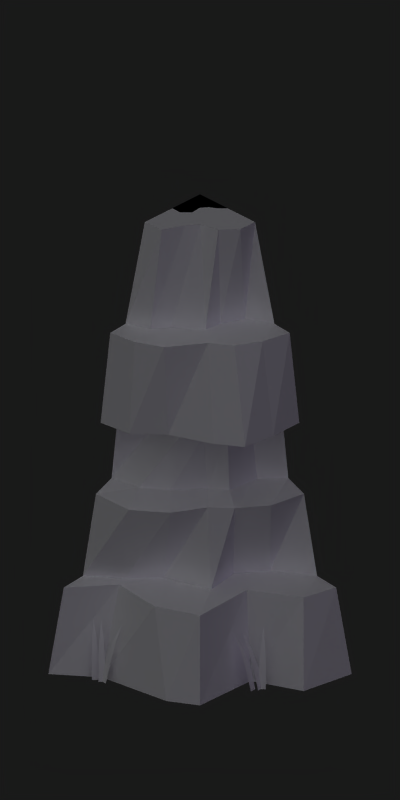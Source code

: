 # Source: grassland_walls_culled.blend  (saved by Blender 2.60.0; exported with 4.5.12 LTS)
import bpy
from mathutils import Matrix  # noqa: F401  (used for matrix-valued properties, if any)

bpy.ops.wm.read_factory_settings(use_empty=True)
scene = bpy.context.scene
scene.name = 'Scene'

# ---- collections
col_collection_1 = bpy.data.collections.new('Collection 1'); scene.collection.children.link(col_collection_1)

# ---- materials (node trees are filled in below, after node groups)
mat_rockface = bpy.data.materials.new('Rockface')
mat_rockface.alpha_threshold = 0.0
mat_rockface.preview_render_type = 'FLAT'
mat_rockface.diffuse_color = (1.0, 1.0, 1.0, 1.0)
mat_rockface.roughness = 0.5
mat_rockface.specular_intensity = 0.0
mat_rockface.line_color = (0.0, 0.0, 0.0, 1.0)
mat_grass = bpy.data.materials.new('Grass')
mat_grass.alpha_threshold = 0.0
mat_grass.preview_render_type = 'FLAT'
mat_grass.diffuse_color = (1.0, 1.0, 1.0, 1.0)
mat_grass.roughness = 0.5
mat_grass.specular_intensity = 0.0
mat_grass.line_color = (0.0, 0.0, 0.0, 1.0)
mat_black = bpy.data.materials.new('Black')
mat_black.alpha_threshold = 0.0
mat_black.diffuse_color = (0.0, 0.0, 0.0, 1.0)
mat_black.specular_color = (0.0, 0.0, 0.0)
mat_black.roughness = 0.5
mat_black.specular_intensity = 0.0
mat_black.line_color = (0.0, 0.0, 0.0, 1.0)
mat_grassnoshadow = bpy.data.materials.new('GrassNoShadow')
mat_grassnoshadow.alpha_threshold = 0.0
mat_grassnoshadow.preview_render_type = 'FLAT'
mat_grassnoshadow.diffuse_color = (1.0, 1.0, 1.0, 1.0)
mat_grassnoshadow.roughness = 0.5
mat_grassnoshadow.specular_intensity = 0.0
mat_grassnoshadow.line_color = (0.0, 0.0, 0.0, 1.0)

# ---- material node trees

# ---- world
world_world = bpy.data.worlds.new('World'); scene.world = world_world
world_world.color = (0.1, 0.1, 0.1)
world_world.use_sun_shadow = False
world_world.sun_shadow_jitter_overblur = 0.0
world_world.cycles.sampling_method = 'MANUAL'
world_world.cycles.sample_map_resolution = 256

# ---- cameras
cam_camera_001 = bpy.data.cameras.new('Camera.001')
cam_camera_001.type = 'ORTHO'
cam_camera_001.passepartout_alpha = 0.2
cam_camera_001.clip_end = 100.0
cam_camera_001.lens = 35.0
cam_camera_001.ortho_scale = 4.1
cam_camera_001.show_passepartout = False
cam_camera_001.show_safe_areas = True
cam_camera_001.dof.focus_distance = 0.0
cam_camera_001.dof.aperture_fstop = 128.0

# ---- lights
light_lamp = bpy.data.lights.new('Lamp', 'SUN')
light_lamp.color = (0.8394, 0.8405, 0.8737)
light_lamp.transmission_factor = 0.0
light_lamp.angle = 2.498
light_lamp.energy = 1.0
light_lamp.shadow_buffer_clip_start = 0.5
light_lamp.shadow_soft_size = 3.0
light_lamp.shadow_cascade_max_distance = 1000.0
light_lamp.cycles.use_multiple_importance_sampling = False
light_lamp_002 = bpy.data.lights.new('Lamp.002', 'SUN')
light_lamp_002.color = (0.2944, 0.07568, 0.6762)
light_lamp_002.transmission_factor = 0.0
light_lamp_002.use_shadow = False
light_lamp_002.angle = 1.571
light_lamp_002.energy = 0.15
light_lamp_002.shadow_buffer_clip_start = 0.5
light_lamp_002.shadow_soft_size = 1.0
light_lamp_002.shadow_cascade_max_distance = 1000.0
light_lamp_002.cycles.use_multiple_importance_sampling = False

# ---- meshes
me_plane_001 = bpy.data.meshes.new('Plane.001')
me_plane_001.from_pydata([(1.0, 1.0, 0.0), (1.0, -1.0, 0.0), (-1.0, -1.0, 0.0), (-1.0, 1.0, 0.0)], [(1, 2), (0, 1), (0, 3), (2, 3)], [])
me_plane_001.materials.append(None)
me_plane_001.use_remesh_preserve_volume = False
me_plane_001.use_remesh_preserve_attributes = False
me_plane_001.use_mirror_vertex_groups = False
me_plane_001.update()
me_plane_043 = bpy.data.meshes.new('Plane.043')
me_plane_043.from_pydata([(1.5, -0.7, 0.0), (-1.5, -0.7, 0.0), (1.5, -0.4756, 0.9335), (1.5, -0.198, 0.9589), (1.5, -0.008692, 1.852), (1.5, 0.218, 1.946), (1.5, 0.2917, 2.525), (1.5, 0.05892, 2.664), (1.5, 0.1985, 3.673), (1.5, 0.4196, 3.69), (1.5, 0.6998, 4.78), (-1.5, -0.4756, 0.9335), (-1.5, -0.198, 0.9589), (-1.5, -0.008692, 1.852), (-1.5, 0.218, 1.946), (-1.5, 0.2917, 2.525), (-1.5, 0.05892, 2.664), (-1.5, 0.1985, 3.673), (-1.5, 0.4196, 3.69), (-1.5, 0.6998, 4.78), (1.006, -0.5749, 0.0), (0.4881, -0.7179, 0.0), (-0.03574, -0.8608, 0.0), (-0.4643, -1.2, 0.0), (-1.018, -1.105, 0.0), (1.0, -0.4398, 0.9335), (0.4813, -0.4382, 0.7897), (-0.04578, -0.5723, 0.9332), (-0.5774, -0.6483, 0.9335), (-1.066, -0.5709, 0.9335), (1.024, -0.1384, 0.9589), (0.4964, -0.2124, 0.9589), (-0.01517, -0.3901, 0.9589), (-0.4798, -0.1844, 0.9589), (-1.01, -0.3552, 0.9589), (1.008, -0.08702, 1.852), (0.5, -0.1223, 1.852), (0.01425, -0.03557, 1.944), (-0.5117, -0.02827, 1.852), (-1.016, -0.07527, 1.852), (0.9961, 0.04572, 1.904), (0.5117, 0.03397, 1.904), (0.1327, 0.4506, 1.814), (-0.4804, 0.5705, 1.946), (-0.9883, 0.3199, 1.946), (1.024, 0.3941, 2.525), (0.5079, 0.3626, 2.525), (0.01576, 0.276, 2.525), (-0.5394, 0.1972, 2.525), (-0.9685, 0.1735, 2.525), (0.9842, -0.138, 2.664), (0.4449, -0.1459, 2.664), (-0.04727, -0.1538, 2.664), (-0.4921, -0.2168, 2.664), (-0.9973, -0.2504, 2.664), (0.9764, 0.0409, 3.673), (0.4449, 0.1276, 3.673), (-0.08666, -0.1088, 3.673), (-0.5551, -0.1088, 3.673), (-1.043, -0.02268, 3.673), (1.008, 0.5299, 3.69), (0.4842, 0.5299, 3.69), (-0.066, 0.3874, 3.875), (-0.5551, 0.3408, 3.69), (-1.008, 0.3014, 3.69), (1.004, 0.5617, 4.745), (0.441, 0.6058, 4.707), (-0.126, 0.7654, 4.719), (-0.6412, 0.8263, 4.711), (-1.071, 0.8889, 4.78), (-1.5, 1.1, 4.78), (1.5, 1.1, 4.78), (-1.024, 1.187, 4.78), (-0.5551, 1.029, 4.78), (-9.516e-09, 1.226, 4.78), (0.4527, 1.313, 4.78), (1.0, 1.187, 4.78), (1.0, 1.498, 4.78), (0.4527, 1.498, 4.78), (6.606e-08, 1.498, 4.78), (-0.5551, 1.498, 4.78), (-1.024, 1.498, 4.78), (1.5, 1.498, 4.78), (-1.5, 1.498, 4.78), (1.5, 1.498, 0.0), (1.5, 1.498, 0.9335), (-1.5, 1.498, 0.0), (-1.5, 1.498, 0.9335), (-1.5, 1.498, 3.69), (-1.5, 1.498, 3.673), (-1.5, 1.498, 2.664), (-1.5, 1.498, 2.525), (-1.5, 1.498, 1.946), (-1.5, 1.498, 1.852), (-1.5, 1.498, 0.9589), (1.5, 1.498, 3.69), (1.5, 1.498, 3.673), (1.5, 1.498, 2.664), (1.5, 1.498, 2.525), (1.5, 1.498, 1.946), (1.5, 1.498, 1.852), (1.5, 1.498, 0.9589)], [], [(20, 0, 2, 25), (25, 26, 21, 20), (26, 27, 22, 21), (27, 28, 23, 22), (28, 29, 24, 23), (29, 11, 1, 24), (3, 30, 25, 2), (30, 31, 26, 25), (31, 32, 27, 26), (32, 33, 28, 27), (33, 34, 29, 28), (34, 12, 11, 29), (4, 35, 30, 3), (35, 36, 31, 30), (36, 37, 32, 31), (37, 38, 33, 32), (38, 39, 34, 33), (39, 13, 12, 34), (5, 40, 35, 4), (40, 41, 36, 35), (41, 42, 37, 36), (42, 43, 38, 37), (43, 44, 39, 38), (44, 14, 13, 39), (6, 45, 40, 5), (45, 46, 41, 40), (46, 47, 42, 41), (47, 48, 43, 42), (48, 49, 44, 43), (49, 15, 14, 44), (7, 50, 45, 6), (50, 51, 46, 45), (51, 52, 47, 46), (52, 53, 48, 47), (53, 54, 49, 48), (54, 16, 15, 49), (8, 55, 50, 7), (55, 56, 51, 50), (56, 57, 52, 51), (57, 58, 53, 52), (58, 59, 54, 53), (59, 17, 16, 54), (9, 60, 55, 8), (60, 61, 56, 55), (61, 62, 57, 56), (62, 63, 58, 57), (63, 64, 59, 58), (64, 18, 17, 59), (10, 65, 60, 9), (65, 66, 61, 60), (66, 67, 62, 61), (67, 68, 63, 62), (68, 69, 64, 63), (69, 19, 18, 64), (69, 72, 70, 19), (68, 73, 72, 69), (67, 74, 73, 68), (66, 75, 74, 67), (65, 76, 75, 66), (10, 71, 76, 65), (76, 71, 82, 77), (75, 76, 77, 78), (74, 75, 78, 79), (73, 74, 79, 80), (72, 73, 80, 81), (70, 72, 81, 83), (71, 10, 82), (19, 70, 83), (2, 0, 84, 85), (1, 11, 87, 86), (18, 19, 83, 88), (17, 18, 88, 89), (16, 17, 89, 90), (15, 16, 90, 91), (14, 15, 91, 92), (13, 14, 92, 93), (12, 13, 93, 94), (11, 12, 94, 87), (10, 9, 95, 82), (9, 8, 96, 95), (8, 7, 97, 96), (7, 6, 98, 97), (6, 5, 99, 98), (5, 4, 100, 99), (4, 3, 101, 100), (3, 2, 85, 101), (96, 89, 90), (97, 96, 90), (97, 90, 91), (98, 97, 91), (98, 91, 92), (99, 98, 92), (99, 92, 93), (100, 99, 93), (100, 93, 94), (101, 100, 94), (101, 94, 87), (85, 101, 87), (85, 87, 86), (84, 85, 86), (81, 83, 88), (81, 88, 80), (96, 79, 89), (77, 78, 95), (77, 95, 82), (80, 88, 89), (80, 89, 79), (78, 79, 96), (78, 96, 95)])
me_plane_043.polygons.foreach_set('material_index', [0, 0, 0, 0, 0, 0, 0, 0, 0, 0, 0, 0, 0, 0, 0, 0, 0, 0, 0, 0, 0, 0, 0, 0, 0, 0, 0, 0, 0, 0, 0, 0, 0, 0, 0, 0, 0, 0, 0, 0, 0, 0, 0, 0, 0, 0, 0, 0, 0, 0, 0, 0, 0, 0, 0, 0, 0, 0, 0, 0, 2, 2, 2, 2, 2, 2, 2, 2, 2, 2, 2, 2, 2, 2, 2, 2, 2, 2, 2, 2, 2, 2, 2, 2, 2, 2, 2, 2, 2, 2, 2, 2, 2, 2, 2, 2, 2, 2, 2, 2, 2, 2, 2, 2, 2, 2, 2, 2, 2])
_uv = me_plane_043.uv_layers.new(name='UVTex')
_uv.uv.foreach_set('vector', [0.6794, 0.08828, 0.796, 0.09107, 0.7755, 0.236, 0.663, 0.2297, 0.663, 0.2297, 0.5412, 0.2098, 0.5598, 0.07547, 0.6794, 0.08828, 0.5412, 0.2098, 0.4048, 0.2054, 0.4373, 0.05814, 0.5598, 0.07547, 0.4048, 0.2054, 0.2858, 0.191, 0.3165, 0.02698, 0.4373, 0.05814, 0.2858, 0.191, 0.1723, 0.2022, 0.1832, 0.03346, 0.3165, 0.02698, 0.1723, 0.2022, 0.06825, 0.2126, 0.04282, 0.06389, 0.1832, 0.03346, 0.7648, 0.2779, 0.6583, 0.2736, 0.663, 0.2297, 0.7755, 0.236, 0.6583, 0.2736, 0.543, 0.254, 0.5412, 0.2098, 0.663, 0.2297, 0.543, 0.254, 0.4129, 0.2336, 0.4048, 0.2054, 0.5412, 0.2098, 0.4129, 0.2336, 0.3054, 0.2552, 0.2858, 0.191, 0.4048, 0.2054, 0.3054, 0.2552, 0.1841, 0.2378, 0.1723, 0.2022, 0.2858, 0.191, 0.1841, 0.2378, 0.06293, 0.2543, 0.06825, 0.2126, 0.1723, 0.2022, 0.735, 0.415, 0.6233, 0.4001, 0.6583, 0.2736, 0.7648, 0.2779, 0.6233, 0.4001, 0.5105, 0.3868, 0.543, 0.254, 0.6583, 0.2736, 0.5105, 0.3868, 0.4051, 0.3868, 0.4129, 0.2336, 0.543, 0.254, 0.4051, 0.3868, 0.3056, 0.3784, 0.3054, 0.2552, 0.4129, 0.2336, 0.3056, 0.3784, 0.1955, 0.3798, 0.1841, 0.2378, 0.3054, 0.2552, 0.1955, 0.3798, 0.08826, 0.394, 0.06293, 0.2543, 0.1841, 0.2378, 0.7319, 0.4525, 0.6181, 0.4205, 0.6233, 0.4001, 0.735, 0.415, 0.6181, 0.4205, 0.507, 0.4119, 0.5105, 0.3868, 0.6233, 0.4001, 0.507, 0.4119, 0.41, 0.4425, 0.4051, 0.3868, 0.5105, 0.3868, 0.41, 0.4425, 0.3179, 0.4479, 0.3056, 0.3784, 0.4051, 0.3868, 0.3179, 0.4479, 0.2115, 0.4379, 0.1955, 0.3798, 0.3056, 0.3784, 0.2115, 0.4379, 0.09319, 0.4315, 0.08826, 0.394, 0.1955, 0.3798, 0.7009, 0.5406, 0.6016, 0.5209, 0.6181, 0.4205, 0.7319, 0.4525, 0.6016, 0.5209, 0.497, 0.5134, 0.507, 0.4119, 0.6181, 0.4205, 0.497, 0.5134, 0.3977, 0.5219, 0.41, 0.4425, 0.507, 0.4119, 0.3977, 0.5219, 0.2917, 0.5243, 0.3179, 0.4479, 0.41, 0.4425, 0.2917, 0.5243, 0.2074, 0.523, 0.2115, 0.4379, 0.3179, 0.4479, 0.2074, 0.523, 0.08682, 0.5197, 0.09319, 0.4315, 0.2115, 0.4379, 0.6919, 0.5823, 0.5755, 0.5871, 0.6016, 0.5209, 0.7009, 0.5406, 0.5755, 0.5871, 0.4738, 0.5828, 0.497, 0.5134, 0.6016, 0.5209, 0.4738, 0.5828, 0.3784, 0.5779, 0.3977, 0.5219, 0.497, 0.5134, 0.3784, 0.5779, 0.295, 0.5775, 0.2917, 0.5243, 0.3977, 0.5219, 0.295, 0.5775, 0.2094, 0.5786, 0.2074, 0.523, 0.2917, 0.5243, 0.2094, 0.5786, 0.09545, 0.56, 0.08682, 0.5197, 0.2074, 0.523, 0.6756, 0.7282, 0.5693, 0.7107, 0.5755, 0.5871, 0.6919, 0.5823, 0.5693, 0.7107, 0.4668, 0.7176, 0.4738, 0.5828, 0.5755, 0.5871, 0.4668, 0.7176, 0.3577, 0.7003, 0.3784, 0.5779, 0.4738, 0.5828, 0.3577, 0.7003, 0.2734, 0.6947, 0.295, 0.5775, 0.3784, 0.5779, 0.2734, 0.6947, 0.1809, 0.6951, 0.2094, 0.5786, 0.295, 0.5775, 0.1809, 0.6951, 0.08032, 0.7032, 0.09545, 0.56, 0.2094, 0.5786, 0.6725, 0.7595, 0.5731, 0.768, 0.5693, 0.7107, 0.6756, 0.7282, 0.5731, 0.768, 0.4815, 0.7676, 0.4668, 0.7176, 0.5693, 0.7107, 0.4815, 0.7676, 0.3644, 0.771, 0.3577, 0.7003, 0.4668, 0.7176, 0.3644, 0.771, 0.2629, 0.7497, 0.2734, 0.6947, 0.3577, 0.7003, 0.2629, 0.7497, 0.1736, 0.7375, 0.1809, 0.6951, 0.2734, 0.6947, 0.1736, 0.7375, 0.06691, 0.7327, 0.08032, 0.7032, 0.1809, 0.6951, 0.6713, 0.9112, 0.5725, 0.8957, 0.5731, 0.768, 0.6725, 0.7595, 0.5725, 0.8957, 0.4617, 0.8932, 0.4815, 0.7676, 0.5731, 0.768, 0.4617, 0.8932, 0.3419, 0.9033, 0.3644, 0.771, 0.4815, 0.7676, 0.3419, 0.9033, 0.231, 0.9044, 0.2629, 0.7497, 0.3644, 0.771, 0.231, 0.9044, 0.1369, 0.9127, 0.1736, 0.7375, 0.2629, 0.7497, 0.1369, 0.9127, 0.04282, 0.8917, 0.06691, 0.7327, 0.1736, 0.7375, 0.1369, 0.9127, 0.1477, 0.954, 0.04896, 0.9455, 0.04282, 0.8917, 0.231, 0.9044, 0.2464, 0.9351, 0.1477, 0.954, 0.1369, 0.9127, 0.3419, 0.9033, 0.3571, 0.9697, 0.2464, 0.9351, 0.231, 0.9044, 0.4617, 0.8932, 0.4492, 0.9886, 0.3571, 0.9697, 0.3419, 0.9033, 0.5725, 0.8957, 0.5659, 0.978, 0.4492, 0.9886, 0.4617, 0.8932, 0.6713, 0.9112, 0.6706, 0.9666, 0.5659, 0.978, 0.5725, 0.8957, 0.0, 0.0, 1.0, 0.0, 1.0, 1.0, 0.0, 1.0, 0.0, 0.0, 1.0, 0.0, 1.0, 1.0, 0.0, 1.0, 0.0, 0.0, 1.0, 0.0, 1.0, 1.0, 0.0, 1.0, 0.0, 0.0, 1.0, 0.0, 1.0, 1.0, 0.0, 1.0, 0.0, 0.0, 1.0, 0.0, 1.0, 1.0, 0.0, 1.0, 0.0, 0.0, 1.0, 0.0, 1.0, 1.0, 0.0, 1.0, 0.0, 0.0, 1.0, 0.0, 1.0, 1.0, 0.0, 0.0, 1.0, 0.0, 1.0, 1.0, 0.0, 0.0, 1.0, 0.0, 1.0, 1.0, 0.0, 1.0, 0.0, 0.0, 1.0, 0.0, 1.0, 1.0, 0.0, 1.0, 0.0, 0.0, 1.0, 0.0, 1.0, 1.0, 0.0, 1.0, 0.0, 0.0, 1.0, 0.0, 1.0, 1.0, 0.0, 1.0, 0.0, 0.0, 1.0, 0.0, 1.0, 1.0, 0.0, 1.0, 0.0, 0.0, 1.0, 0.0, 1.0, 1.0, 0.0, 1.0, 0.0, 0.0, 1.0, 0.0, 1.0, 1.0, 0.0, 1.0, 0.0, 0.0, 1.0, 0.0, 1.0, 1.0, 0.0, 1.0, 0.0, 0.0, 1.0, 0.0, 1.0, 1.0, 0.0, 1.0, 0.0, 0.0, 1.0, 0.0, 1.0, 1.0, 0.0, 1.0, 0.0, 0.0, 1.0, 0.0, 1.0, 1.0, 0.0, 1.0, 0.0, 0.0, 1.0, 0.0, 1.0, 1.0, 0.0, 1.0, 0.0, 0.0, 1.0, 0.0, 1.0, 1.0, 0.0, 1.0, 0.0, 0.0, 1.0, 0.0, 1.0, 1.0, 0.0, 1.0, 0.0, 0.0, 1.0, 0.0, 1.0, 1.0, 0.0, 1.0, 0.0, 0.0, 1.0, 0.0, 1.0, 1.0, 0.0, 1.0, 0.0, 0.0, 1.0, 0.0, 1.0, 1.0, 0.0, 1.0, 0.0, 0.0, 1.0, 0.0, 1.0, 1.0, 0.0, 1.0, 0.0, 0.0, 1.0, 0.0, 1.0, 1.0, 0.0, 0.0, 1.0, 0.0, 1.0, 1.0, 0.0, 0.0, 1.0, 0.0, 1.0, 1.0, 0.0, 0.0, 1.0, 0.0, 1.0, 1.0, 0.0, 0.0, 1.0, 0.0, 1.0, 1.0, 0.0, 0.0, 1.0, 0.0, 1.0, 1.0, 0.0, 0.0, 1.0, 0.0, 1.0, 1.0, 0.0, 0.0, 1.0, 0.0, 1.0, 1.0, 0.0, 0.0, 1.0, 0.0, 1.0, 1.0, 0.0, 0.0, 1.0, 0.0, 1.0, 1.0, 0.0, 0.0, 1.0, 0.0, 1.0, 1.0, 0.0, 0.0, 1.0, 0.0, 1.0, 1.0, 0.0, 0.0, 1.0, 0.0, 1.0, 1.0, 0.0, 0.0, 1.0, 0.0, 1.0, 1.0, 1.0, 0.0, 1.0, 1.0, 1.0, 1.0, 1.0, 0.0, 1.0, 1.0, 1.0, 0.0, 0.0, 0.0, 1.0, 0.0, 1.0, 1.0, 1.0, 0.0, 1.0, 0.0, 0.0, 0.0, 1.0, 0.0, 0.0, 0.0, 1.0, 0.0, 1.0, 0.0, 1.0, 1.0, 1.0, 1.0, 1.0, 0.0, 1.0, 1.0, 1.0, 0.0, 1.0, 0.0, 1.0, 0.0, 0.0, 0.0, 1.0, 0.0, 0.0, 0.0, 1.0, 0.0])
me_plane_043.materials.append(mat_rockface)
me_plane_043.materials.append(mat_grass)
me_plane_043.materials.append(mat_black)
me_plane_043.use_remesh_preserve_volume = False
me_plane_043.use_remesh_preserve_attributes = False
me_plane_043.use_mirror_vertex_groups = False
me_plane_043.update()
me_grassmesh = bpy.data.meshes.new('GrassMesh')
me_grassmesh.from_pydata([(0.01802, 0.01871, 0.06318), (0.003613, 0.008715, 1.118e-07), (-0.007787, 0.02515, 1.192e-07), (0.006616, 0.03514, 0.06318), (0.03654, 0.03643, 0.1195), (0.0297, 0.04629, 0.1195), (0.05953, 0.05968, 0.1662), (0.06948, -0.03211, 0.1662), (0.0404, -0.01717, 0.1195), (0.03697, -0.02867, 0.1195), (0.01728, -0.006095, 0.06318), (0.0004866, -0.001082, 1.192e-07), (-0.005233, -0.02025, 1.118e-07), (0.01157, -0.02526, 0.06318), (0.0182, -0.004197, 0.06318), (0.003274, -0.01339, 1.118e-07), (-0.007214, 0.003639, 1.192e-07), (0.007712, 0.01283, 0.06318), (0.03766, 0.01249, 0.1195), (0.03137, 0.0227, 0.1195), (0.06188, 0.03445, 0.1662)], [], [(0, 3, 2, 1), (3, 0, 4, 5), (5, 4, 6), (8, 9, 7), (10, 13, 9, 8), (11, 12, 13, 10), (16, 15, 14, 17), (17, 14, 18, 19), (19, 18, 20)])
me_grassmesh.polygons.foreach_set('use_smooth', [True] * 9)
_uv = me_grassmesh.uv_layers.new(name='UVTex')
_uv.uv.foreach_set('vector', [0.1085, 0.3558, 0.0, 0.3558, 3.079e-08, 7.818e-09, 0.1085, 0.0, 0.0, 0.3558, 0.1085, 0.3558, 0.08682, 0.6911, 0.0217, 0.6911, 0.0217, 0.6911, 0.08682, 0.6911, 0.05426, 0.9984, 0.4483, 0.6635, 0.5109, 0.6635, 0.4796, 0.9585, 0.4275, 0.3416, 0.5317, 0.3416, 0.5109, 0.6635, 0.4483, 0.6635, 0.4275, 5.26e-08, 0.5317, 0.0, 0.5317, 0.3416, 0.4275, 0.3416, 0.2157, 5.131e-09, 0.3224, 0.0, 0.3224, 0.3497, 0.2157, 0.3497, 0.2157, 0.3497, 0.3224, 0.3497, 0.3011, 0.6793, 0.2371, 0.6793, 0.2371, 0.6793, 0.3011, 0.6793, 0.2691, 0.9813])
me_grassmesh.materials.append(mat_grassnoshadow)
me_grassmesh.use_remesh_preserve_volume = False
me_grassmesh.use_remesh_preserve_attributes = False
me_grassmesh.use_mirror_vertex_groups = False
me_grassmesh.update()
me_plane_029 = bpy.data.meshes.new('Plane.029')
me_plane_029.from_pydata([(0.7, 1.5, 0.0), (-1.5, -0.7, 0.0), (0.4756, 1.5, 0.9335), (0.198, 1.5, 0.9589), (0.008699, 1.5, 1.852), (-0.218, 1.5, 1.946), (-0.2917, 1.5, 2.525), (-0.05892, 1.5, 2.664), (-0.1984, 1.5, 3.673), (-0.4196, 1.5, 3.69), (-0.6998, 1.5, 4.78), (-1.5, -0.4756, 0.9335), (-1.5, -0.198, 0.9589), (-1.5, -0.008693, 1.852), (-1.5, 0.218, 1.946), (-1.5, 0.2917, 2.525), (-1.5, 0.05892, 2.664), (-1.5, 0.1984, 3.673), (-1.5, 0.4196, 3.69), (-1.5, 0.6998, 4.78), (-1.1, 1.5, 4.78), (-1.5, 1.5, 4.78), (-1.5, 1.5, 3.69), (-1.5, 1.5, 3.673), (-1.5, 1.5, 2.664), (-1.5, 1.5, 2.525), (-1.5, 1.5, 1.946), (-1.5, 1.5, 1.852), (-1.5, 1.5, 0.9589), (-1.5, 1.5, 0.9335), (-1.5, 1.5, 0.0), (-1.5, 1.5, 4.78), (0.2053, -0.4204, 0.0), (-0.04693, 0.00952, 0.9335), (-0.36, 0.4732, 0.9589), (-0.3934, 0.3996, 1.852), (-0.7984, 0.777, 1.946), (-0.8902, 0.7557, 2.525), (-0.3832, 0.4718, 2.664), (-0.4849, 0.5277, 3.673), (-0.7727, 0.8033, 3.69), (-0.9984, 1.026, 4.78), (0.4852, 0.9815, 0.0), (0.4362, 0.3659, 0.0), (-0.9815, -0.4852, 0.0), (-0.332, -0.5604, 0.0), (0.2827, 1.034, 0.9335), (0.3077, 0.4433, 0.9335), (-1.034, -0.2827, 0.9335), (-0.4003, -0.2862, 0.9335), (0.03222, 1.1, 0.9589), (-0.04864, 0.651, 0.9589), (-1.1, -0.03221, 0.9589), (-0.6778, 0.05188, 0.9589), (-0.1386, 1.144, 1.852), (-0.1177, 0.7124, 1.852), (-1.144, 0.1386, 1.852), (-0.6757, 0.1697, 1.852), (-0.4196, 1.231, 1.946), (-0.6365, 1.052, 1.946), (-1.198, 0.3432, 1.946), (-0.9446, 0.502, 1.946), (-0.3699, 1.188, 2.525), (-0.705, 1.053, 2.525), (-1.206, 0.3118, 2.525), (-0.8907, 0.4329, 2.525), (-0.1996, 1.16, 2.664), (-0.2914, 0.8604, 2.664), (-1.118, 0.1048, 2.664), (-0.8512, 0.3739, 2.664), (-0.2674, 1.184, 3.673), (-0.2355, 0.8314, 3.673), (-1.111, 0.2369, 3.673), (-0.9598, 0.526, 3.673), (-0.5251, 1.245, 3.69), (-0.5633, 0.9907, 3.69), (-1.282, 0.5893, 3.69), (-1.055, 0.7192, 3.69), (-0.6067, 1.278, 4.78), (-0.7521, 1.092, 4.78), (-1.247, 0.6771, 4.78), (-0.9852, 0.7674, 4.78), (-1.5, 1.1, 4.78), (-1.297, 1.297, 4.78), (-1.39, 1.084, 4.78), (-1.311, 1.178, 4.78), (-1.117, 1.299, 4.78), (-1.056, 1.393, 4.78)], [], [(1, 11, 29, 30), (18, 19, 21, 22), (17, 18, 22, 23), (16, 17, 23, 24), (15, 16, 24, 25), (14, 15, 25, 26), (13, 14, 26, 27), (12, 13, 27, 28), (11, 12, 28, 29), (2, 0, 30, 29), (10, 9, 22, 21), (9, 8, 23, 22), (8, 7, 24, 23), (7, 6, 25, 24), (6, 5, 26, 25), (5, 4, 27, 26), (4, 3, 28, 27), (3, 2, 29, 28), (32, 43, 47, 33), (43, 42, 46, 47), (42, 0, 2, 46), (33, 49, 45, 32), (49, 48, 44, 45), (48, 11, 1, 44), (3, 50, 46, 2), (50, 51, 47, 46), (51, 34, 33, 47), (34, 53, 49, 33), (53, 52, 48, 49), (52, 12, 11, 48), (4, 54, 50, 3), (54, 55, 51, 50), (55, 35, 34, 51), (35, 57, 53, 34), (57, 56, 52, 53), (56, 13, 12, 52), (5, 58, 54, 4), (58, 59, 55, 54), (59, 36, 35, 55), (36, 61, 57, 35), (61, 60, 56, 57), (60, 14, 13, 56), (6, 62, 58, 5), (62, 63, 59, 58), (63, 37, 36, 59), (37, 65, 61, 36), (65, 64, 60, 61), (64, 15, 14, 60), (7, 66, 62, 6), (66, 67, 63, 62), (67, 38, 37, 63), (38, 69, 65, 37), (69, 68, 64, 65), (68, 16, 15, 64), (8, 70, 66, 7), (70, 71, 67, 66), (71, 39, 38, 67), (39, 73, 69, 38), (73, 72, 68, 69), (72, 17, 16, 68), (9, 74, 70, 8), (74, 75, 71, 70), (75, 40, 39, 71), (40, 77, 73, 39), (77, 76, 72, 73), (76, 18, 17, 72), (10, 78, 74, 9), (78, 79, 75, 74), (79, 41, 40, 75), (41, 81, 77, 40), (81, 80, 76, 77), (80, 19, 18, 76), (84, 31, 82), (80, 84, 82, 19), (85, 31, 84), (81, 85, 84, 80), (83, 31, 85), (41, 83, 85, 81), (86, 31, 83), (79, 86, 83, 41), (87, 31, 86), (78, 87, 86, 79), (20, 31, 87), (10, 20, 87, 78)])
me_plane_029.polygons.foreach_set('material_index', [2, 2, 2, 2, 2, 2, 2, 2, 2, 2, 2, 2, 2, 2, 2, 2, 2, 2, 0, 0, 0, 0, 0, 0, 0, 0, 0, 0, 0, 0, 0, 0, 0, 0, 0, 0, 0, 0, 0, 0, 0, 0, 0, 0, 0, 0, 0, 0, 0, 0, 0, 0, 0, 0, 0, 0, 0, 0, 0, 0, 0, 0, 0, 0, 0, 0, 0, 0, 0, 0, 0, 0, 2, 0, 2, 0, 2, 0, 2, 0, 2, 0, 2, 0])
_uv = me_plane_029.uv_layers.new(name='UVTex')
_uv.uv.foreach_set('vector', [0.209, 0.2092, 0.09587, 0.2208, 0.04312, 0.07416, 0.1692, 0.06056, 0.3568, 0.9165, 0.3134, 0.9234, 0.2531, 0.7437, 0.3119, 0.7385, 0.3119, 0.7385, 0.2531, 0.7437, 0.2296, 0.7146, 0.3004, 0.7091, 0.3004, 0.7091, 0.2296, 0.7146, 0.1976, 0.5636, 0.2779, 0.5597, 0.2779, 0.5597, 0.1976, 0.5636, 0.213, 0.5231, 0.2823, 0.5201, 0.2823, 0.5201, 0.213, 0.5231, 0.1969, 0.4317, 0.2716, 0.4265, 0.2716, 0.4265, 0.1969, 0.4317, 0.1719, 0.3976, 0.259, 0.3907, 0.259, 0.3907, 0.1719, 0.3976, 0.1283, 0.2583, 0.2257, 0.2484, 0.2257, 0.2484, 0.1283, 0.2583, 0.09587, 0.2208, 0.209, 0.2092, 0.6895, 0.05838, 0.8161, 0.07103, 0.7656, 0.2184, 0.652, 0.2075, 0.5579, 0.9226, 0.5143, 0.9159, 0.5562, 0.7377, 0.6151, 0.7424, 0.6151, 0.7424, 0.5562, 0.7377, 0.5672, 0.7081, 0.6382, 0.7131, 0.6382, 0.7131, 0.5672, 0.7081, 0.5869, 0.5587, 0.6674, 0.562, 0.6674, 0.562, 0.5869, 0.5587, 0.5822, 0.5189, 0.6515, 0.5216, 0.6515, 0.5216, 0.5822, 0.5189, 0.5923, 0.4257, 0.667, 0.4305, 0.667, 0.4305, 0.5923, 0.4257, 0.6044, 0.3897, 0.6917, 0.3962, 0.6917, 0.3962, 0.6044, 0.3897, 0.6359, 0.2471, 0.7337, 0.2562, 0.7337, 0.2562, 0.6359, 0.2471, 0.652, 0.2075, 0.7656, 0.2184, 0.4288, 0.03455, 0.5628, 0.04557, 0.5387, 0.1965, 0.43, 0.1799, 0.5628, 0.04557, 0.6895, 0.05838, 0.652, 0.2075, 0.5387, 0.1965, 0.6895, 0.05838, 0.8161, 0.07103, 0.7656, 0.2184, 0.652, 0.2075, 0.43, 0.1799, 0.3216, 0.1973, 0.2953, 0.04674, 0.4288, 0.03455, 0.3216, 0.1973, 0.209, 0.2092, 0.1692, 0.06056, 0.2953, 0.04674, 0.209, 0.2092, 0.09587, 0.2208, 0.04312, 0.07416, 0.1692, 0.06056, 0.7337, 0.2562, 0.6359, 0.2471, 0.652, 0.2075, 0.7656, 0.2184, 0.6359, 0.2471, 0.5371, 0.2372, 0.5387, 0.1965, 0.652, 0.2075, 0.5371, 0.2372, 0.4304, 0.2251, 0.43, 0.1799, 0.5387, 0.1965, 0.4304, 0.2251, 0.324, 0.238, 0.3216, 0.1973, 0.43, 0.1799, 0.324, 0.238, 0.2257, 0.2484, 0.209, 0.2092, 0.3216, 0.1973, 0.2257, 0.2484, 0.1283, 0.2583, 0.09587, 0.2208, 0.209, 0.2092, 0.6917, 0.3962, 0.6044, 0.3897, 0.6359, 0.2471, 0.7337, 0.2562, 0.6044, 0.3897, 0.5158, 0.3828, 0.5371, 0.2372, 0.6359, 0.2471, 0.5158, 0.3828, 0.4314, 0.3713, 0.4304, 0.2251, 0.5371, 0.2372, 0.4314, 0.3713, 0.3471, 0.3833, 0.324, 0.238, 0.4304, 0.2251, 0.3471, 0.3833, 0.259, 0.3907, 0.2257, 0.2484, 0.324, 0.238, 0.259, 0.3907, 0.1719, 0.3976, 0.1283, 0.2583, 0.2257, 0.2484, 0.667, 0.4305, 0.5923, 0.4257, 0.6044, 0.3897, 0.6917, 0.3962, 0.5923, 0.4257, 0.5148, 0.4199, 0.5158, 0.3828, 0.6044, 0.3897, 0.5148, 0.4199, 0.4317, 0.4129, 0.4314, 0.3713, 0.5158, 0.3828, 0.4317, 0.4129, 0.3486, 0.4205, 0.3471, 0.3833, 0.4314, 0.3713, 0.3486, 0.4205, 0.2716, 0.4265, 0.259, 0.3907, 0.3471, 0.3833, 0.2716, 0.4265, 0.1969, 0.4317, 0.1719, 0.3976, 0.259, 0.3907, 0.6515, 0.5216, 0.5822, 0.5189, 0.5923, 0.4257, 0.667, 0.4305, 0.5822, 0.5189, 0.5118, 0.5183, 0.5148, 0.4199, 0.5923, 0.4257, 0.5118, 0.5183, 0.4325, 0.5204, 0.4317, 0.4129, 0.5148, 0.4199, 0.4325, 0.5204, 0.3532, 0.5185, 0.3486, 0.4205, 0.4317, 0.4129, 0.3532, 0.5185, 0.2823, 0.5201, 0.2716, 0.4265, 0.3486, 0.4205, 0.2823, 0.5201, 0.213, 0.5231, 0.1969, 0.4317, 0.2716, 0.4265, 0.6674, 0.562, 0.5869, 0.5587, 0.5822, 0.5189, 0.6515, 0.5216, 0.5869, 0.5587, 0.5083, 0.5579, 0.5118, 0.5183, 0.5822, 0.5189, 0.5083, 0.5579, 0.4327, 0.5634, 0.4325, 0.5204, 0.5118, 0.5183, 0.4327, 0.5634, 0.3569, 0.5586, 0.3532, 0.5185, 0.4325, 0.5204, 0.3569, 0.5586, 0.2779, 0.5597, 0.2823, 0.5201, 0.3532, 0.5185, 0.2779, 0.5597, 0.1976, 0.5636, 0.213, 0.5231, 0.2823, 0.5201, 0.6382, 0.7131, 0.5672, 0.7081, 0.5869, 0.5587, 0.6674, 0.562, 0.5672, 0.7081, 0.498, 0.7026, 0.5083, 0.5579, 0.5869, 0.5587, 0.498, 0.7026, 0.4336, 0.6936, 0.4327, 0.5634, 0.5083, 0.5579, 0.4336, 0.6936, 0.3693, 0.7031, 0.3569, 0.5586, 0.4327, 0.5634, 0.3693, 0.7031, 0.3004, 0.7091, 0.2779, 0.5597, 0.3569, 0.5586, 0.3004, 0.7091, 0.2296, 0.7146, 0.1976, 0.5636, 0.2779, 0.5597, 0.6151, 0.7424, 0.5562, 0.7377, 0.5672, 0.7081, 0.6382, 0.7131, 0.5562, 0.7377, 0.4975, 0.7327, 0.498, 0.7026, 0.5672, 0.7081, 0.4975, 0.7327, 0.4339, 0.7262, 0.4336, 0.6936, 0.498, 0.7026, 0.4339, 0.7262, 0.3704, 0.7332, 0.3693, 0.7031, 0.4336, 0.6936, 0.3704, 0.7332, 0.3119, 0.7385, 0.3004, 0.7091, 0.3693, 0.7031, 0.3119, 0.7385, 0.2531, 0.7437, 0.2296, 0.7146, 0.3004, 0.7091, 0.5579, 0.9226, 0.5143, 0.9159, 0.5562, 0.7377, 0.6151, 0.7424, 0.5143, 0.9159, 0.4731, 0.9089, 0.4975, 0.7327, 0.5562, 0.7377, 0.4731, 0.9089, 0.4352, 0.9021, 0.4339, 0.7262, 0.4975, 0.7327, 0.4352, 0.9021, 0.3975, 0.9093, 0.3704, 0.7332, 0.4339, 0.7262, 0.3975, 0.9093, 0.3568, 0.9165, 0.3119, 0.7385, 0.3704, 0.7332, 0.3568, 0.9165, 0.3134, 0.9234, 0.2531, 0.7437, 0.3119, 0.7385, 0.8116, 0.7658, 0.7598, 0.9642, 0.7598, 0.7443, 0.3568, 0.9165, 0.3917, 0.9687, 0.3695, 0.9733, 0.3134, 0.9234, 0.8635, 0.7872, 0.7598, 0.9642, 0.8116, 0.7658, 0.3975, 0.9093, 0.4139, 0.964, 0.3917, 0.9687, 0.3568, 0.9165, 0.9153, 0.8087, 0.7598, 0.9642, 0.8635, 0.7872, 0.4352, 0.9021, 0.4358, 0.9587, 0.4139, 0.964, 0.3975, 0.9093, 0.9368, 0.8605, 0.7598, 0.9642, 0.9153, 0.8087, 0.4731, 0.9089, 0.4577, 0.9639, 0.4358, 0.9587, 0.4352, 0.9021, 0.9582, 0.9124, 0.7598, 0.9642, 0.9368, 0.8605, 0.5143, 0.9159, 0.4795, 0.9688, 0.4577, 0.9639, 0.4731, 0.9089, 0.9797, 0.9642, 0.7598, 0.9642, 0.9582, 0.9124, 0.5579, 0.9226, 0.502, 0.9733, 0.4795, 0.9688, 0.5143, 0.9159])
me_plane_029.materials.append(mat_rockface)
me_plane_029.materials.append(mat_grass)
me_plane_029.materials.append(mat_black)
me_plane_029.use_remesh_preserve_volume = False
me_plane_029.use_remesh_preserve_attributes = False
me_plane_029.use_mirror_vertex_groups = False
me_plane_029.update()
me_grassmesh_003 = bpy.data.meshes.new('GrassMesh.003')
me_grassmesh_003.from_pydata([(0.01802, 0.01871, 0.06318), (0.003613, 0.008715, 1.118e-07), (-0.007787, 0.02515, 1.192e-07), (0.006616, 0.03514, 0.06318), (0.03654, 0.03643, 0.1195), (0.0297, 0.04629, 0.1195), (0.05953, 0.05968, 0.1662), (0.06948, -0.03211, 0.1662), (0.0404, -0.01717, 0.1195), (0.03697, -0.02867, 0.1195), (0.01728, -0.006095, 0.06318), (0.0004866, -0.001082, 1.192e-07), (-0.005233, -0.02025, 1.118e-07), (0.01157, -0.02526, 0.06318), (0.0182, -0.004197, 0.06318), (0.003274, -0.01339, 1.118e-07), (-0.007214, 0.003639, 1.192e-07), (0.007712, 0.01283, 0.06318), (0.03766, 0.01249, 0.1195), (0.03137, 0.0227, 0.1195), (0.06188, 0.03445, 0.1662)], [], [(0, 3, 2, 1), (3, 0, 4, 5), (5, 4, 6), (8, 9, 7), (10, 13, 9, 8), (11, 12, 13, 10), (16, 15, 14, 17), (17, 14, 18, 19), (19, 18, 20)])
me_grassmesh_003.polygons.foreach_set('use_smooth', [True] * 9)
_uv = me_grassmesh_003.uv_layers.new(name='UVTex')
_uv.uv.foreach_set('vector', [0.1085, 0.3558, 0.0, 0.3558, 3.079e-08, 7.818e-09, 0.1085, 0.0, 0.0, 0.3558, 0.1085, 0.3558, 0.08682, 0.6911, 0.0217, 0.6911, 0.0217, 0.6911, 0.08682, 0.6911, 0.05426, 0.9984, 0.4483, 0.6635, 0.5109, 0.6635, 0.4796, 0.9585, 0.4275, 0.3416, 0.5317, 0.3416, 0.5109, 0.6635, 0.4483, 0.6635, 0.4275, 5.26e-08, 0.5317, 0.0, 0.5317, 0.3416, 0.4275, 0.3416, 0.2157, 5.131e-09, 0.3224, 0.0, 0.3224, 0.3497, 0.2157, 0.3497, 0.2157, 0.3497, 0.3224, 0.3497, 0.3011, 0.6793, 0.2371, 0.6793, 0.2371, 0.6793, 0.3011, 0.6793, 0.2691, 0.9813])
me_grassmesh_003.materials.append(mat_grassnoshadow)
me_grassmesh_003.use_remesh_preserve_volume = False
me_grassmesh_003.use_remesh_preserve_attributes = False
me_grassmesh_003.use_mirror_vertex_groups = False
me_grassmesh_003.update()
me_grassmesh_002 = bpy.data.meshes.new('GrassMesh.002')
me_grassmesh_002.from_pydata([(0.01802, 0.01871, 0.06318), (0.003613, 0.008715, 1.118e-07), (-0.007787, 0.02515, 1.192e-07), (0.006616, 0.03514, 0.06318), (0.03654, 0.03643, 0.1195), (0.0297, 0.04629, 0.1195), (0.05953, 0.05968, 0.1662), (0.06948, -0.03211, 0.1662), (0.0404, -0.01717, 0.1195), (0.03697, -0.02867, 0.1195), (0.01728, -0.006095, 0.06318), (0.0004866, -0.001082, 1.192e-07), (-0.005233, -0.02025, 1.118e-07), (0.01157, -0.02526, 0.06318), (0.0182, -0.004197, 0.06318), (0.003274, -0.01339, 1.118e-07), (-0.007214, 0.003639, 1.192e-07), (0.007712, 0.01283, 0.06318), (0.03766, 0.01249, 0.1195), (0.03137, 0.0227, 0.1195), (0.06188, 0.03445, 0.1662)], [], [(0, 3, 2, 1), (3, 0, 4, 5), (5, 4, 6), (8, 9, 7), (10, 13, 9, 8), (11, 12, 13, 10), (16, 15, 14, 17), (17, 14, 18, 19), (19, 18, 20)])
me_grassmesh_002.polygons.foreach_set('use_smooth', [True] * 9)
_uv = me_grassmesh_002.uv_layers.new(name='UVTex')
_uv.uv.foreach_set('vector', [0.1085, 0.3558, 0.0, 0.3558, 3.079e-08, 7.818e-09, 0.1085, 0.0, 0.0, 0.3558, 0.1085, 0.3558, 0.08682, 0.6911, 0.0217, 0.6911, 0.0217, 0.6911, 0.08682, 0.6911, 0.05426, 0.9984, 0.4483, 0.6635, 0.5109, 0.6635, 0.4796, 0.9585, 0.4275, 0.3416, 0.5317, 0.3416, 0.5109, 0.6635, 0.4483, 0.6635, 0.4275, 5.26e-08, 0.5317, 0.0, 0.5317, 0.3416, 0.4275, 0.3416, 0.2157, 5.131e-09, 0.3224, 0.0, 0.3224, 0.3497, 0.2157, 0.3497, 0.2157, 0.3497, 0.3224, 0.3497, 0.3011, 0.6793, 0.2371, 0.6793, 0.2371, 0.6793, 0.3011, 0.6793, 0.2691, 0.9813])
me_grassmesh_002.materials.append(mat_grassnoshadow)
me_grassmesh_002.use_remesh_preserve_volume = False
me_grassmesh_002.use_remesh_preserve_attributes = False
me_grassmesh_002.use_mirror_vertex_groups = False
me_grassmesh_002.update()
me_grassmesh_001 = bpy.data.meshes.new('GrassMesh.001')
me_grassmesh_001.from_pydata([(0.01802, 0.01871, 0.06318), (0.003613, 0.008715, 1.118e-07), (-0.007787, 0.02515, 1.192e-07), (0.006616, 0.03514, 0.06318), (0.03654, 0.03643, 0.1195), (0.0297, 0.04629, 0.1195), (0.05953, 0.05968, 0.1662), (0.06948, -0.03211, 0.1662), (0.0404, -0.01717, 0.1195), (0.03697, -0.02867, 0.1195), (0.01728, -0.006095, 0.06318), (0.0004866, -0.001082, 1.192e-07), (-0.005233, -0.02025, 1.118e-07), (0.01157, -0.02526, 0.06318), (0.0182, -0.004197, 0.06318), (0.003274, -0.01339, 1.118e-07), (-0.007214, 0.003639, 1.192e-07), (0.007712, 0.01283, 0.06318), (0.03766, 0.01249, 0.1195), (0.03137, 0.0227, 0.1195), (0.06188, 0.03445, 0.1662)], [], [(0, 3, 2, 1), (3, 0, 4, 5), (5, 4, 6), (8, 9, 7), (10, 13, 9, 8), (11, 12, 13, 10), (16, 15, 14, 17), (17, 14, 18, 19), (19, 18, 20)])
me_grassmesh_001.polygons.foreach_set('use_smooth', [True] * 9)
_uv = me_grassmesh_001.uv_layers.new(name='UVTex')
_uv.uv.foreach_set('vector', [0.1085, 0.3558, 0.0, 0.3558, 3.079e-08, 7.818e-09, 0.1085, 0.0, 0.0, 0.3558, 0.1085, 0.3558, 0.08682, 0.6911, 0.0217, 0.6911, 0.0217, 0.6911, 0.08682, 0.6911, 0.05426, 0.9984, 0.4483, 0.6635, 0.5109, 0.6635, 0.4796, 0.9585, 0.4275, 0.3416, 0.5317, 0.3416, 0.5109, 0.6635, 0.4483, 0.6635, 0.4275, 5.26e-08, 0.5317, 0.0, 0.5317, 0.3416, 0.4275, 0.3416, 0.2157, 5.131e-09, 0.3224, 0.0, 0.3224, 0.3497, 0.2157, 0.3497, 0.2157, 0.3497, 0.3224, 0.3497, 0.3011, 0.6793, 0.2371, 0.6793, 0.2371, 0.6793, 0.3011, 0.6793, 0.2691, 0.9813])
me_grassmesh_001.materials.append(mat_grassnoshadow)
me_grassmesh_001.use_remesh_preserve_volume = False
me_grassmesh_001.use_remesh_preserve_attributes = False
me_grassmesh_001.use_mirror_vertex_groups = False
me_grassmesh_001.update()
me_plane_028 = bpy.data.meshes.new('Plane.028')
me_plane_028.from_pydata([(1.5, -0.7, 0.0), (-1.5, -0.7, 0.0), (1.5, -0.4756, 0.9335), (1.5, -0.198, 0.9589), (1.5, -0.008692, 1.852), (1.5, 0.218, 1.946), (1.5, 0.2917, 2.525), (1.5, 0.05892, 2.664), (1.5, 0.1985, 3.673), (1.5, 0.4196, 3.69), (1.5, 0.6998, 4.78), (-1.5, -0.4756, 0.9335), (-1.5, -0.198, 0.9589), (-1.5, -0.008692, 1.852), (-1.5, 0.218, 1.946), (-1.5, 0.2917, 2.525), (-1.5, 0.05892, 2.664), (-1.5, 0.1985, 3.673), (-1.5, 0.4196, 3.69), (-1.5, 0.6998, 4.78), (0.9785, -0.8506, 0.0), (0.4355, -0.9259, 0.0), (0.02769, -0.6802, 0.0), (-0.5, -0.5709, 0.0), (-1.022, -0.8076, 0.0), (1.056, -0.5598, 0.9335), (0.5, -0.4756, 0.9335), (0.01871, -0.2417, 0.9335), (-0.5, -0.4756, 0.9335), (-1.0, -0.4756, 0.9335), (1.019, -0.3757, 0.9589), (0.5748, -0.2354, 0.9589), (0.03741, -0.01092, 0.9589), (-0.5281, -0.3196, 0.9589), (-1.047, -0.4131, 0.9589), (1.0, 0.0127, 1.852), (0.4948, 0.07072, 1.714), (-0.04813, 0.1999, 1.852), (-0.4668, -0.09309, 1.818), (-0.9626, -0.2226, 1.852), (0.9893, 0.3196, 1.946), (0.5267, 0.4105, 1.946), (-0.01604, 0.3785, 1.946), (-0.5, 0.218, 1.946), (-0.9733, 0.004117, 1.946), (1.0, 0.2452, 2.525), (0.4949, 0.4345, 2.639), (0.0279, 0.3615, 2.525), (-0.4907, 0.0778, 2.525), (-0.986, 0.4591, 2.525), (0.9953, -0.04803, 2.664), (0.5233, -0.2573, 2.664), (-0.0002042, -0.3332, 2.729), (-0.5047, -0.1689, 2.664), (-1.0, 0.05892, 2.664), (0.9837, 0.1578, 3.673), (0.4837, -0.1187, 3.673), (-0.008133, -0.04555, 3.673), (-0.5232, 0.07628, 3.583), (-1.041, 0.4425, 3.673), (1.0, 0.4847, 3.69), (0.483, 0.3841, 3.767), (-0.0244, 0.4359, 3.69), (-0.5047, 0.541, 3.766), (-1.008, 0.5091, 3.69), (0.9813, 0.4379, 4.78), (0.4705, 0.338, 4.686), (-0.03008, 0.4267, 4.522), (-0.5281, 0.4192, 4.78), (-1.023, 0.5764, 4.7), (-1.5, 1.1, 4.78), (1.5, 1.1, 4.78), (-1.0, 1.1, 4.78), (-0.4813, 0.9783, 4.78), (0.01871, 0.6323, 4.78), (0.5187, 0.8661, 4.78), (0.9532, 1.109, 4.78), (0.9532, 1.514, 4.78), (0.5187, 1.514, 4.78), (0.01871, 1.514, 4.78), (-0.4813, 1.514, 4.78), (-1.0, 1.514, 4.78), (1.5, 1.514, 4.78), (-1.5, 1.514, 4.78), (1.5, 1.514, 0.0), (1.5, 1.514, 0.9335), (-1.5, 1.514, 0.0), (-1.5, 1.514, 0.9335), (-1.5, 1.514, 3.69), (-1.5, 1.514, 3.673), (-1.5, 1.514, 2.664), (-1.5, 1.514, 2.525), (-1.5, 1.514, 1.946), (-1.5, 1.514, 1.852), (-1.5, 1.514, 0.9589), (1.5, 1.514, 3.69), (1.5, 1.514, 3.673), (1.5, 1.514, 2.664), (1.5, 1.514, 2.525), (1.5, 1.514, 1.946), (1.5, 1.514, 1.852), (1.5, 1.514, 0.9589)], [], [(20, 0, 2, 25), (25, 26, 21, 20), (26, 27, 22, 21), (27, 28, 23, 22), (28, 29, 24, 23), (29, 11, 1, 24), (3, 30, 25, 2), (30, 31, 26, 25), (31, 32, 27, 26), (32, 33, 28, 27), (33, 34, 29, 28), (34, 12, 11, 29), (4, 35, 30, 3), (35, 36, 31, 30), (36, 37, 32, 31), (37, 38, 33, 32), (38, 39, 34, 33), (39, 13, 12, 34), (5, 40, 35, 4), (40, 41, 36, 35), (41, 42, 37, 36), (42, 43, 38, 37), (43, 44, 39, 38), (44, 14, 13, 39), (6, 45, 40, 5), (45, 46, 41, 40), (46, 47, 42, 41), (47, 48, 43, 42), (48, 49, 44, 43), (49, 15, 14, 44), (7, 50, 45, 6), (50, 51, 46, 45), (51, 52, 47, 46), (52, 53, 48, 47), (53, 54, 49, 48), (54, 16, 15, 49), (8, 55, 50, 7), (55, 56, 51, 50), (56, 57, 52, 51), (57, 58, 53, 52), (58, 59, 54, 53), (59, 17, 16, 54), (9, 60, 55, 8), (60, 61, 56, 55), (61, 62, 57, 56), (62, 63, 58, 57), (63, 64, 59, 58), (64, 18, 17, 59), (10, 65, 60, 9), (65, 66, 61, 60), (66, 67, 62, 61), (67, 68, 63, 62), (68, 69, 64, 63), (69, 19, 18, 64), (69, 72, 70, 19), (68, 73, 72, 69), (67, 74, 73, 68), (66, 75, 74, 67), (65, 76, 75, 66), (10, 71, 76, 65), (76, 71, 82, 77), (75, 76, 77, 78), (74, 75, 78, 79), (73, 74, 79, 80), (72, 73, 80, 81), (70, 72, 81, 83), (71, 10, 82), (19, 70, 83), (2, 0, 84, 85), (1, 11, 87, 86), (18, 19, 83, 88), (17, 18, 88, 89), (16, 17, 89, 90), (15, 16, 90, 91), (14, 15, 91, 92), (13, 14, 92, 93), (12, 13, 93, 94), (11, 12, 94, 87), (10, 9, 95, 82), (9, 8, 96, 95), (8, 7, 97, 96), (7, 6, 98, 97), (6, 5, 99, 98), (5, 4, 100, 99), (4, 3, 101, 100), (3, 2, 85, 101), (96, 89, 90), (97, 96, 90), (97, 90, 91), (98, 97, 91), (98, 91, 92), (99, 98, 92), (99, 92, 93), (100, 99, 93), (100, 93, 94), (101, 100, 94), (101, 94, 87), (85, 101, 87), (85, 87, 86), (84, 85, 86), (81, 83, 88), (81, 88, 80), (96, 79, 89), (77, 78, 95), (77, 95, 82), (80, 88, 89), (80, 89, 79), (78, 79, 96), (78, 96, 95)])
me_plane_028.polygons.foreach_set('material_index', [0, 0, 0, 0, 0, 0, 0, 0, 0, 0, 0, 0, 0, 0, 0, 0, 0, 0, 0, 0, 0, 0, 0, 0, 0, 0, 0, 0, 0, 0, 0, 0, 0, 0, 0, 0, 0, 0, 0, 0, 0, 0, 0, 0, 0, 0, 0, 0, 0, 0, 0, 0, 0, 0, 0, 0, 0, 0, 0, 0, 2, 2, 2, 2, 2, 2, 2, 2, 2, 2, 2, 2, 2, 2, 2, 2, 2, 2, 2, 2, 2, 2, 2, 2, 2, 2, 2, 2, 2, 2, 2, 2, 2, 2, 2, 2, 2, 2, 2, 2, 2, 2, 2, 2, 2, 2, 2, 2, 2])
_uv = me_plane_028.uv_layers.new(name='UVTex')
_uv.uv.foreach_set('vector', [0.5629, 0.03138, 0.6648, 0.0314, 0.6647, 0.1785, 0.5628, 0.1785, 0.5628, 0.1785, 0.4609, 0.1784, 0.461, 0.03135, 0.5629, 0.03138, 0.4609, 0.1784, 0.359, 0.1784, 0.3591, 0.03133, 0.461, 0.03135, 0.359, 0.1784, 0.2571, 0.1784, 0.2572, 0.0313, 0.3591, 0.03133, 0.2571, 0.1784, 0.1552, 0.1783, 0.1553, 0.03127, 0.2572, 0.0313, 0.1552, 0.1783, 0.05333, 0.1783, 0.05339, 0.03125, 0.1553, 0.03127, 0.6647, 0.2212, 0.5628, 0.2212, 0.5628, 0.1785, 0.6647, 0.1785, 0.5628, 0.2212, 0.4609, 0.2211, 0.4609, 0.1784, 0.5628, 0.1785, 0.4609, 0.2211, 0.359, 0.2211, 0.359, 0.1784, 0.4609, 0.1784, 0.359, 0.2211, 0.2571, 0.2211, 0.2571, 0.1784, 0.359, 0.1784, 0.2571, 0.2211, 0.1552, 0.221, 0.1552, 0.1783, 0.2571, 0.1784, 0.1552, 0.221, 0.05331, 0.221, 0.05333, 0.1783, 0.1552, 0.1783, 0.6646, 0.3611, 0.5627, 0.361, 0.5628, 0.2212, 0.6647, 0.2212, 0.5627, 0.361, 0.4608, 0.361, 0.4609, 0.2211, 0.5628, 0.2212, 0.4608, 0.361, 0.3589, 0.361, 0.359, 0.2211, 0.4609, 0.2211, 0.3589, 0.361, 0.257, 0.361, 0.2571, 0.2211, 0.359, 0.2211, 0.257, 0.361, 0.1551, 0.3609, 0.1552, 0.221, 0.2571, 0.2211, 0.1551, 0.3609, 0.05325, 0.3609, 0.05331, 0.221, 0.1552, 0.221, 0.6646, 0.3986, 0.5627, 0.3986, 0.5627, 0.361, 0.6646, 0.3611, 0.5627, 0.3986, 0.4608, 0.3986, 0.4608, 0.361, 0.5627, 0.361, 0.4608, 0.3986, 0.3589, 0.3985, 0.3589, 0.361, 0.4608, 0.361, 0.3589, 0.3985, 0.257, 0.3985, 0.257, 0.361, 0.3589, 0.361, 0.257, 0.3985, 0.1551, 0.3985, 0.1551, 0.3609, 0.257, 0.361, 0.1551, 0.3985, 0.05324, 0.3985, 0.05325, 0.3609, 0.1551, 0.3609, 0.6646, 0.4881, 0.5627, 0.4881, 0.5627, 0.3986, 0.6646, 0.3986, 0.5627, 0.4881, 0.4608, 0.488, 0.4608, 0.3986, 0.5627, 0.3986, 0.4608, 0.488, 0.3589, 0.488, 0.3589, 0.3985, 0.4608, 0.3986, 0.3589, 0.488, 0.257, 0.488, 0.257, 0.3985, 0.3589, 0.3985, 0.257, 0.488, 0.1551, 0.4879, 0.1551, 0.3985, 0.257, 0.3985, 0.1551, 0.4879, 0.05319, 0.4879, 0.05324, 0.3985, 0.1551, 0.3985, 0.6646, 0.5296, 0.5627, 0.5296, 0.5627, 0.4881, 0.6646, 0.4881, 0.5627, 0.5296, 0.4608, 0.5296, 0.4608, 0.488, 0.5627, 0.4881, 0.4608, 0.5296, 0.3589, 0.5296, 0.3589, 0.488, 0.4608, 0.488, 0.3589, 0.5296, 0.257, 0.5295, 0.257, 0.488, 0.3589, 0.488, 0.257, 0.5295, 0.1551, 0.5295, 0.1551, 0.4879, 0.257, 0.488, 0.1551, 0.5295, 0.05317, 0.5295, 0.05319, 0.4879, 0.1551, 0.4879, 0.6645, 0.6857, 0.5626, 0.6856, 0.5627, 0.5296, 0.6646, 0.5296, 0.5626, 0.6856, 0.4607, 0.6856, 0.4608, 0.5296, 0.5627, 0.5296, 0.4607, 0.6856, 0.3588, 0.6856, 0.3589, 0.5296, 0.4608, 0.5296, 0.3588, 0.6856, 0.2569, 0.6856, 0.257, 0.5295, 0.3589, 0.5296, 0.2569, 0.6856, 0.155, 0.6855, 0.1551, 0.5295, 0.257, 0.5295, 0.155, 0.6855, 0.05309, 0.6855, 0.05317, 0.5295, 0.1551, 0.5295, 0.6645, 0.7197, 0.5626, 0.7196, 0.5626, 0.6856, 0.6645, 0.6857, 0.5626, 0.7196, 0.4607, 0.7196, 0.4607, 0.6856, 0.5626, 0.6856, 0.4607, 0.7196, 0.3588, 0.7196, 0.3588, 0.6856, 0.4607, 0.6856, 0.3588, 0.7196, 0.2569, 0.7195, 0.2569, 0.6856, 0.3588, 0.6856, 0.2569, 0.7195, 0.155, 0.7195, 0.155, 0.6855, 0.2569, 0.6856, 0.155, 0.7195, 0.05307, 0.7195, 0.05309, 0.6855, 0.155, 0.6855, 0.6644, 0.9099, 0.5625, 0.9099, 0.5626, 0.7196, 0.6645, 0.7197, 0.5625, 0.9099, 0.4606, 0.9099, 0.4607, 0.7196, 0.5626, 0.7196, 0.4606, 0.9099, 0.3587, 0.9098, 0.3588, 0.7196, 0.4607, 0.7196, 0.3587, 0.9098, 0.2568, 0.9098, 0.2569, 0.7195, 0.3588, 0.7196, 0.2568, 0.9098, 0.1549, 0.9098, 0.155, 0.7195, 0.2569, 0.7195, 0.1549, 0.9098, 0.05297, 0.9097, 0.05307, 0.7195, 0.155, 0.7195, 0.1549, 0.9098, 0.1548, 0.9711, 0.05293, 0.971, 0.05297, 0.9097, 0.2568, 0.9098, 0.2567, 0.9711, 0.1548, 0.9711, 0.1549, 0.9098, 0.3587, 0.9098, 0.3586, 0.9711, 0.2567, 0.9711, 0.2568, 0.9098, 0.4606, 0.9099, 0.4605, 0.9712, 0.3586, 0.9711, 0.3587, 0.9098, 0.5625, 0.9099, 0.5624, 0.9712, 0.4605, 0.9712, 0.4606, 0.9099, 0.6644, 0.9099, 0.6643, 0.9712, 0.5624, 0.9712, 0.5625, 0.9099, 0.0, 0.0, 1.0, 0.0, 1.0, 1.0, 0.0, 1.0, 0.0, 0.0, 1.0, 0.0, 1.0, 1.0, 0.0, 1.0, 0.0, 0.0, 1.0, 0.0, 1.0, 1.0, 0.0, 1.0, 0.0, 0.0, 1.0, 0.0, 1.0, 1.0, 0.0, 1.0, 0.0, 0.0, 1.0, 0.0, 1.0, 1.0, 0.0, 1.0, 0.0, 0.0, 1.0, 0.0, 1.0, 1.0, 0.0, 1.0, 0.0, 0.0, 1.0, 0.0, 1.0, 1.0, 0.0, 0.0, 1.0, 0.0, 1.0, 1.0, 0.0, 0.0, 1.0, 0.0, 1.0, 1.0, 0.0, 1.0, 0.0, 0.0, 1.0, 0.0, 1.0, 1.0, 0.0, 1.0, 0.0, 0.0, 1.0, 0.0, 1.0, 1.0, 0.0, 1.0, 0.0, 0.0, 1.0, 0.0, 1.0, 1.0, 0.0, 1.0, 0.0, 0.0, 1.0, 0.0, 1.0, 1.0, 0.0, 1.0, 0.0, 0.0, 1.0, 0.0, 1.0, 1.0, 0.0, 1.0, 0.0, 0.0, 1.0, 0.0, 1.0, 1.0, 0.0, 1.0, 0.0, 0.0, 1.0, 0.0, 1.0, 1.0, 0.0, 1.0, 0.0, 0.0, 1.0, 0.0, 1.0, 1.0, 0.0, 1.0, 0.0, 0.0, 1.0, 0.0, 1.0, 1.0, 0.0, 1.0, 0.0, 0.0, 1.0, 0.0, 1.0, 1.0, 0.0, 1.0, 0.0, 0.0, 1.0, 0.0, 1.0, 1.0, 0.0, 1.0, 0.0, 0.0, 1.0, 0.0, 1.0, 1.0, 0.0, 1.0, 0.0, 0.0, 1.0, 0.0, 1.0, 1.0, 0.0, 1.0, 0.0, 0.0, 1.0, 0.0, 1.0, 1.0, 0.0, 1.0, 0.0, 0.0, 1.0, 0.0, 1.0, 1.0, 0.0, 1.0, 0.0, 0.0, 1.0, 0.0, 1.0, 1.0, 0.0, 1.0, 0.0, 0.0, 1.0, 0.0, 1.0, 1.0, 0.0, 1.0, 0.0, 0.0, 1.0, 0.0, 1.0, 1.0, 0.0, 0.0, 1.0, 0.0, 1.0, 1.0, 0.0, 0.0, 1.0, 0.0, 1.0, 1.0, 0.0, 0.0, 1.0, 0.0, 1.0, 1.0, 0.0, 0.0, 1.0, 0.0, 1.0, 1.0, 0.0, 0.0, 1.0, 0.0, 1.0, 1.0, 0.0, 0.0, 1.0, 0.0, 1.0, 1.0, 0.0, 0.0, 1.0, 0.0, 1.0, 1.0, 0.0, 0.0, 1.0, 0.0, 1.0, 1.0, 0.0, 0.0, 1.0, 0.0, 1.0, 1.0, 0.0, 0.0, 1.0, 0.0, 1.0, 1.0, 0.0, 0.0, 1.0, 0.0, 1.0, 1.0, 0.0, 0.0, 1.0, 0.0, 1.0, 1.0, 0.0, 0.0, 1.0, 0.0, 1.0, 1.0, 1.0, 0.0, 1.0, 1.0, 1.0, 1.0, 1.0, 0.0, 1.0, 1.0, 1.0, 0.0, 0.0, 0.0, 1.0, 0.0, 1.0, 1.0, 1.0, 0.0, 1.0, 0.0, 0.0, 0.0, 1.0, 0.0, 0.0, 0.0, 1.0, 0.0, 1.0, 0.0, 1.0, 1.0, 1.0, 1.0, 1.0, 0.0, 1.0, 1.0, 1.0, 0.0, 1.0, 0.0, 1.0, 0.0, 0.0, 0.0, 1.0, 0.0, 0.0, 0.0, 1.0, 0.0])
me_plane_028.materials.append(mat_rockface)
me_plane_028.materials.append(mat_grass)
me_plane_028.materials.append(mat_black)
me_plane_028.use_remesh_preserve_volume = False
me_plane_028.use_remesh_preserve_attributes = False
me_plane_028.use_mirror_vertex_groups = False
me_plane_028.update()
me_plane_027 = bpy.data.meshes.new('Plane.027')
me_plane_027.from_pydata([(1.5, 0.05892, 2.664), (1.5, 0.1985, 3.673), (1.5, 0.6998, 4.78), (-1.502, -1.5, 4.78), (-1.502, -1.5, 0.0), (-1.502, -1.5, 0.9335), (-1.502, -1.5, 3.69), (-1.502, -1.5, 3.673), (-1.502, -1.5, 2.664), (-1.502, -1.5, 2.525), (-1.502, -1.5, 1.946), (-1.502, -1.5, 1.852), (-1.502, -1.5, 0.9589), (1.5, 1.5, 4.78), (1.5, 1.5, 0.0), (1.5, 1.5, 0.9335), (1.5, 1.5, 3.69), (1.5, 1.5, 3.673), (1.5, 1.5, 2.664), (1.5, 1.5, 2.525), (1.5, 1.5, 1.946), (1.5, 1.5, 1.852), (1.5, 1.5, 0.9589), (-1.502, 1.5, 0.9589), (-1.502, 1.5, 1.852), (-1.502, 1.5, 1.946), (-1.502, 1.5, 2.525), (-1.502, 1.5, 2.664), (-1.502, 1.5, 3.673), (-1.502, 1.5, 3.69), (-1.502, 1.5, 0.9335), (-1.502, 1.5, 0.0), (-1.502, 1.5, 4.78), (1.5, -0.7, 0.0), (1.5, -0.4756, 0.9335), (1.5, -0.198, 0.9589), (1.5, -0.008692, 1.852), (1.5, 0.218, 1.946), (1.5, 0.2917, 2.525), (1.5, 0.4196, 3.69), (1.099, -1.122, 0.0), (0.9999, -0.9427, 0.9335), (0.7025, -0.7377, 0.9589), (0.6595, -0.5926, 1.852), (0.4189, -0.3922, 1.946), (0.2854, -0.3145, 2.525), (0.5722, -0.5605, 2.664), (0.5465, -0.6401, 3.673), (0.1194, -0.09611, 3.69), (-0.1316, 0.1154, 4.715), (0.7, -1.5, 0.0), (0.198, -1.5, 0.9589), (0.4756, -1.5, 0.9335), (0.008691, -1.5, 1.852), (-0.218, -1.5, 1.946), (-0.2917, -1.5, 2.525), (-0.05892, -1.5, 2.664), (-0.1985, -1.5, 3.673), (-0.4196, -1.5, 3.69), (-0.6998, -1.5, 4.78), (1.338, -0.6902, 0.0), (1.253, -0.9824, 0.0), (1.259, -0.5756, 0.9335), (1.162, -0.7812, 0.9335), (1.193, -0.3251, 0.9589), (0.9302, -0.5358, 0.9589), (1.202, -0.2947, 1.852), (0.9709, -0.4537, 1.852), (1.095, 0.0503, 1.946), (0.7236, -0.2178, 1.946), (1.025, 0.1924, 2.525), (0.6089, 0.005831, 2.525), (1.173, -0.1631, 2.664), (0.9745, -0.4141, 2.664), (1.233, -0.1145, 3.673), (0.9535, -0.481, 3.673), (0.9719, 0.3369, 3.69), (0.4962, 0.1727, 3.69), (0.9059, 0.6712, 4.78), (0.1708, 0.637, 4.736), (0.795, -1.1, 0.0), (0.6978, -1.258, 0.0), (0.7328, -1.043, 0.9335), (0.5756, -1.259, 0.9335), (0.6325, -0.9654, 0.9589), (0.4526, -1.219, 0.9589), (0.3133, -0.7769, 1.852), (0.05397, -1.068, 1.852), (0.1174, -0.6901, 1.946), (-0.0503, -1.095, 1.946), (-0.128, -0.5507, 2.525), (-0.1924, -1.054, 2.525), (0.1175, -0.707, 2.664), (0.1747, -1.15, 2.664), (0.1934, -0.8331, 3.673), (-0.03263, -1.1, 3.673), (-0.2018, -0.4671, 3.69), (-0.2322, -1.048, 3.69), (-0.4157, -0.4048, 4.78), (-0.4851, -0.9815, 4.78), (1.5, 1.1, 4.78), (-0.7778, 0.7778, 4.78), (-1.1, -1.5, 4.78), (0.8177, 0.8925, 4.78), (-0.08931, 1.138, 4.78), (-0.9762, 0.09437, 4.78), (-0.9167, -0.761, 4.78)], [], [(50, 52, 5, 4), (58, 59, 3, 6), (57, 58, 6, 7), (56, 57, 7, 8), (55, 56, 8, 9), (54, 55, 9, 10), (53, 54, 10, 11), (51, 53, 11, 12), (52, 51, 12, 5), (34, 33, 14, 15), (2, 39, 16, 13), (39, 1, 17, 16), (1, 0, 18, 17), (0, 38, 19, 18), (38, 37, 20, 19), (37, 36, 21, 20), (36, 35, 22, 21), (35, 34, 15, 22), (5, 12, 23, 30), (12, 11, 24, 23), (11, 10, 25, 24), (10, 9, 26, 25), (9, 8, 27, 26), (8, 7, 28, 27), (7, 6, 29, 28), (6, 3, 32, 29), (4, 5, 30, 31), (31, 30, 15, 14), (29, 32, 13, 16), (28, 29, 16, 17), (27, 28, 17, 18), (26, 27, 18, 19), (25, 26, 19, 20), (24, 25, 20, 21), (23, 24, 21, 22), (30, 23, 22, 15), (34, 35, 64, 62), (62, 64, 65, 63), (63, 65, 42, 41), (35, 36, 66, 64), (64, 66, 67, 65), (65, 67, 43, 42), (36, 37, 68, 66), (66, 68, 69, 67), (67, 69, 44, 43), (37, 38, 70, 68), (68, 70, 71, 69), (69, 71, 45, 44), (38, 0, 72, 70), (70, 72, 73, 71), (71, 73, 46, 45), (0, 1, 74, 72), (72, 74, 75, 73), (73, 75, 47, 46), (1, 39, 76, 74), (74, 76, 77, 75), (75, 77, 48, 47), (39, 2, 78, 76), (76, 78, 79, 77), (77, 79, 49, 48), (33, 34, 62, 60), (60, 62, 63, 61), (61, 63, 41, 40), (41, 42, 84, 82), (82, 84, 85, 83), (83, 85, 51, 52), (42, 43, 86, 84), (84, 86, 87, 85), (85, 87, 53, 51), (43, 44, 88, 86), (86, 88, 89, 87), (87, 89, 54, 53), (44, 45, 90, 88), (88, 90, 91, 89), (89, 91, 55, 54), (45, 46, 92, 90), (90, 92, 93, 91), (91, 93, 56, 55), (46, 47, 94, 92), (92, 94, 95, 93), (93, 95, 57, 56), (47, 48, 96, 94), (94, 96, 97, 95), (95, 97, 58, 57), (48, 49, 98, 96), (96, 98, 99, 97), (97, 99, 59, 58), (40, 41, 82, 80), (80, 82, 83, 81), (81, 83, 52, 50), (103, 78, 2, 100), (104, 79, 78, 103), (101, 49, 79, 104), (105, 98, 49, 101), (106, 99, 98, 105), (102, 59, 99, 106), (104, 32, 101), (13, 32, 104), (106, 105, 3), (102, 106, 3), (32, 3, 105), (32, 105, 101), (13, 104, 103), (13, 103, 100)])
me_plane_027.polygons.foreach_set('material_index', [2, 2, 2, 2, 2, 2, 2, 2, 2, 2, 2, 2, 2, 2, 2, 2, 2, 2, 2, 2, 2, 2, 2, 2, 2, 2, 2, 2, 2, 2, 2, 2, 2, 2, 2, 2, 0, 0, 0, 0, 0, 0, 0, 0, 0, 0, 0, 0, 0, 0, 0, 0, 0, 0, 0, 0, 0, 0, 0, 0, 0, 0, 0, 0, 0, 0, 0, 0, 0, 0, 0, 0, 0, 0, 0, 0, 0, 0, 0, 0, 0, 0, 0, 0, 0, 0, 0, 0, 0, 0, 0, 0, 0, 0, 0, 0, 2, 2, 2, 2, 2, 2, 2, 2])
_uv = me_plane_027.uv_layers.new(name='UVTex')
_uv.uv.foreach_set('vector', [0.0, 0.0, 1.0, 0.0, 1.0, 1.0, 0.0, 1.0, 0.0, 0.0, 1.0, 0.0, 1.0, 1.0, 0.0, 1.0, 0.0, 0.0, 1.0, 0.0, 1.0, 1.0, 0.0, 1.0, 0.0, 0.0, 1.0, 0.0, 1.0, 1.0, 0.0, 1.0, 0.0, 0.0, 1.0, 0.0, 1.0, 1.0, 0.0, 1.0, 0.0, 0.0, 1.0, 0.0, 1.0, 1.0, 0.0, 1.0, 0.0, 0.0, 1.0, 0.0, 1.0, 1.0, 0.0, 1.0, 0.0, 0.0, 1.0, 0.0, 1.0, 1.0, 0.0, 1.0, 0.0, 0.0, 1.0, 0.0, 1.0, 1.0, 0.0, 1.0, 0.0, 0.0, 1.0, 0.0, 1.0, 1.0, 0.0, 1.0, 0.0, 0.0, 1.0, 0.0, 1.0, 1.0, 0.0, 1.0, 0.0, 0.0, 1.0, 0.0, 1.0, 1.0, 0.0, 1.0, 0.0, 0.0, 1.0, 0.0, 1.0, 1.0, 0.0, 1.0, 0.0, 0.0, 1.0, 0.0, 1.0, 1.0, 0.0, 1.0, 0.0, 0.0, 1.0, 0.0, 1.0, 1.0, 0.0, 1.0, 0.0, 0.0, 1.0, 0.0, 1.0, 1.0, 0.0, 1.0, 0.0, 0.0, 1.0, 0.0, 1.0, 1.0, 0.0, 1.0, 0.0, 0.0, 1.0, 0.0, 1.0, 1.0, 0.0, 1.0, 0.0, 0.0, 1.0, 0.0, 1.0, 1.0, 0.0, 1.0, 0.0, 0.0, 1.0, 0.0, 1.0, 1.0, 0.0, 1.0, 0.0, 0.0, 1.0, 0.0, 1.0, 1.0, 0.0, 1.0, 0.0, 0.0, 1.0, 0.0, 1.0, 1.0, 0.0, 1.0, 0.0, 0.0, 1.0, 0.0, 1.0, 1.0, 0.0, 1.0, 0.0, 0.0, 1.0, 0.0, 1.0, 1.0, 0.0, 1.0, 0.0, 0.0, 1.0, 0.0, 1.0, 1.0, 0.0, 1.0, 0.0, 0.0, 1.0, 0.0, 1.0, 1.0, 0.0, 1.0, 0.0, 0.0, 1.0, 0.0, 1.0, 1.0, 0.0, 1.0, 0.0, 0.0, 1.0, 0.0, 1.0, 1.0, 0.0, 1.0, 0.0, 0.0, 1.0, 0.0, 1.0, 1.0, 0.0, 1.0, 0.0, 0.0, 1.0, 0.0, 1.0, 1.0, 0.0, 1.0, 0.0, 0.0, 1.0, 0.0, 1.0, 1.0, 0.0, 1.0, 0.0, 0.0, 1.0, 0.0, 1.0, 1.0, 0.0, 1.0, 0.0, 0.0, 1.0, 0.0, 1.0, 1.0, 0.0, 1.0, 0.0, 0.0, 1.0, 0.0, 1.0, 1.0, 0.0, 1.0, 0.0, 0.0, 1.0, 0.0, 1.0, 1.0, 0.0, 1.0, 0.0, 0.0, 1.0, 0.0, 1.0, 1.0, 0.0, 1.0, 0.6285, 0.1624, 0.6571, 0.1955, 0.5883, 0.2012, 0.5733, 0.1668, 0.5733, 0.1668, 0.5883, 0.2012, 0.5203, 0.2078, 0.5172, 0.172, 0.5172, 0.172, 0.5203, 0.2078, 0.4579, 0.2174, 0.4579, 0.1786, 0.6571, 0.1955, 0.6951, 0.3165, 0.6166, 0.3219, 0.5883, 0.2012, 0.5883, 0.2012, 0.6166, 0.3219, 0.5392, 0.3276, 0.5203, 0.2078, 0.5203, 0.2078, 0.5392, 0.3276, 0.4581, 0.3349, 0.4579, 0.2174, 0.6951, 0.3165, 0.7181, 0.3465, 0.6274, 0.3521, 0.6166, 0.3219, 0.6166, 0.3219, 0.6274, 0.3521, 0.5392, 0.3575, 0.5392, 0.3276, 0.5392, 0.3276, 0.5392, 0.3575, 0.4581, 0.3666, 0.4581, 0.3349, 0.7181, 0.3465, 0.7346, 0.426, 0.6389, 0.4308, 0.6274, 0.3521, 0.6274, 0.3521, 0.6389, 0.4308, 0.5456, 0.4338, 0.5392, 0.3575, 0.5392, 0.3575, 0.5456, 0.4338, 0.4584, 0.4303, 0.4581, 0.3666, 0.7346, 0.426, 0.72, 0.4622, 0.6357, 0.466, 0.6389, 0.4308, 0.6389, 0.4308, 0.6357, 0.466, 0.551, 0.4685, 0.5456, 0.4338, 0.5456, 0.4338, 0.551, 0.4685, 0.4585, 0.4672, 0.4584, 0.4303, 0.72, 0.4622, 0.7484, 0.6028, 0.6558, 0.6097, 0.6357, 0.466, 0.6357, 0.466, 0.6558, 0.6097, 0.5604, 0.6177, 0.551, 0.4685, 0.551, 0.4685, 0.5604, 0.6177, 0.4596, 0.6286, 0.4585, 0.4672, 0.7484, 0.6028, 0.7713, 0.6295, 0.6673, 0.6379, 0.6558, 0.6097, 0.6558, 0.6097, 0.6673, 0.6379, 0.5618, 0.6468, 0.5604, 0.6177, 0.5604, 0.6177, 0.5618, 0.6468, 0.4599, 0.6612, 0.4596, 0.6286, 0.7713, 0.6295, 0.8331, 0.7957, 0.7153, 0.8088, 0.6673, 0.6379, 0.6673, 0.6379, 0.7153, 0.8088, 0.5941, 0.8234, 0.5618, 0.6468, 0.5618, 0.6468, 0.5941, 0.8234, 0.4615, 0.8407, 0.4599, 0.6612, 0.5891, 0.03061, 0.6285, 0.1624, 0.5733, 0.1668, 0.5455, 0.03354, 0.5455, 0.03354, 0.5733, 0.1668, 0.5172, 0.172, 0.5018, 0.03639, 0.5018, 0.03639, 0.5172, 0.172, 0.4579, 0.1786, 0.4578, 0.03918, 0.4579, 0.1786, 0.4579, 0.2174, 0.3955, 0.2078, 0.3986, 0.172, 0.3986, 0.172, 0.3955, 0.2078, 0.3276, 0.2013, 0.3426, 0.1669, 0.3426, 0.1669, 0.3276, 0.2013, 0.2588, 0.1956, 0.2874, 0.1625, 0.4579, 0.2174, 0.4581, 0.3349, 0.3768, 0.3277, 0.3955, 0.2078, 0.3955, 0.2078, 0.3768, 0.3277, 0.2995, 0.3221, 0.3276, 0.2013, 0.3276, 0.2013, 0.2995, 0.3221, 0.2208, 0.3166, 0.2588, 0.1956, 0.4581, 0.3349, 0.4581, 0.3666, 0.3769, 0.3576, 0.3768, 0.3277, 0.3768, 0.3277, 0.3769, 0.3576, 0.2888, 0.3523, 0.2995, 0.3221, 0.2995, 0.3221, 0.2888, 0.3523, 0.1976, 0.3467, 0.2208, 0.3166, 0.4581, 0.3666, 0.4584, 0.4303, 0.3713, 0.4341, 0.3769, 0.3576, 0.3769, 0.3576, 0.3713, 0.4341, 0.2771, 0.4313, 0.2888, 0.3523, 0.2888, 0.3523, 0.2771, 0.4313, 0.1808, 0.4267, 0.1976, 0.3467, 0.4584, 0.4303, 0.4585, 0.4672, 0.366, 0.4687, 0.3713, 0.4341, 0.3713, 0.4341, 0.366, 0.4687, 0.2805, 0.4668, 0.2771, 0.4313, 0.2771, 0.4313, 0.2805, 0.4668, 0.1958, 0.4633, 0.1808, 0.4267, 0.4585, 0.4672, 0.4596, 0.6286, 0.3585, 0.6186, 0.366, 0.4687, 0.366, 0.4687, 0.3585, 0.6186, 0.2631, 0.6112, 0.2805, 0.4668, 0.2805, 0.4668, 0.2631, 0.6112, 0.17, 0.6051, 0.1958, 0.4633, 0.4596, 0.6286, 0.4599, 0.6612, 0.3578, 0.6476, 0.3585, 0.6186, 0.3585, 0.6186, 0.3578, 0.6476, 0.252, 0.6396, 0.2631, 0.6112, 0.2631, 0.6112, 0.252, 0.6396, 0.1475, 0.632, 0.17, 0.6051, 0.4599, 0.6612, 0.4615, 0.8407, 0.3286, 0.8245, 0.3578, 0.6476, 0.3578, 0.6476, 0.3286, 0.8245, 0.2077, 0.8111, 0.252, 0.6396, 0.252, 0.6396, 0.2077, 0.8111, 0.08955, 0.799, 0.1475, 0.632, 0.4578, 0.03918, 0.4579, 0.1786, 0.3986, 0.172, 0.4139, 0.03638, 0.4139, 0.03638, 0.3986, 0.172, 0.3426, 0.1669, 0.3702, 0.03351, 0.3702, 0.03351, 0.3426, 0.1669, 0.2874, 0.1625, 0.3266, 0.03061, 0.732, 0.8858, 0.7153, 0.8088, 0.8331, 0.7957, 0.8784, 0.8421, 0.5899, 0.934, 0.5941, 0.8234, 0.7153, 0.8088, 0.732, 0.8858, 0.463, 0.9928, 0.4615, 0.8407, 0.5941, 0.8234, 0.5899, 0.934, 0.3351, 0.935, 0.3286, 0.8245, 0.4615, 0.8407, 0.463, 0.9928, 0.1925, 0.888, 0.2077, 0.8111, 0.3286, 0.8245, 0.3351, 0.935, 0.04538, 0.8457, 0.08955, 0.799, 0.2077, 0.8111, 0.1925, 0.888, 0.0, 0.0, 1.0, 0.0, 1.0, 1.0, 0.0, 0.0, 1.0, 0.0, 1.0, 1.0, 0.0, 0.0, 1.0, 0.0, 1.0, 1.0, 0.0, 0.0, 1.0, 0.0, 1.0, 1.0, 1.0, 0.0, 1.0, 1.0, 0.0, 0.0, 1.0, 0.0, 0.0, 0.0, 1.0, 0.0, 1.0, 0.0, 1.0, 1.0, 1.0, 1.0, 1.0, 0.0, 1.0, 1.0, 0.0, 0.0])
me_plane_027.materials.append(mat_rockface)
me_plane_027.materials.append(mat_grass)
me_plane_027.materials.append(mat_black)
me_plane_027.use_remesh_preserve_volume = False
me_plane_027.use_remesh_preserve_attributes = False
me_plane_027.use_mirror_vertex_groups = False
me_plane_027.update()
me_plane_021 = bpy.data.meshes.new('Plane.021')
me_plane_021.from_pydata([], [], [])
me_plane_021.materials.append(mat_grass)
me_plane_021.use_remesh_preserve_volume = False
me_plane_021.use_remesh_preserve_attributes = False
me_plane_021.use_mirror_vertex_groups = False
me_plane_021.update()
me_plane_011 = bpy.data.meshes.new('Plane.011')
me_plane_011.from_pydata([(0.7, 1.5, 0.0), (-1.5, -0.7, 0.0), (0.4756, 1.5, 0.9335), (0.198, 1.5, 0.9589), (0.008699, 1.5, 1.852), (-0.218, 1.5, 1.946), (-0.2917, 1.5, 2.525), (-0.05892, 1.5, 2.664), (-0.1984, 1.5, 3.673), (-0.4196, 1.5, 3.69), (-0.6998, 1.5, 4.78), (-1.5, -0.4756, 0.9335), (-1.5, -0.198, 0.9589), (-1.5, -0.008692, 1.852), (-1.5, 0.218, 1.946), (-1.5, 0.2917, 2.525), (-1.5, 0.05892, 2.664), (-1.5, 0.1985, 3.673), (-1.5, 0.4196, 3.69), (-1.5, 0.6998, 4.78), (0.05564, -0.05563, 0.0), (-0.103, 0.1031, 0.9335), (-0.3708, 0.5317, 0.9589), (-0.4919, 0.6055, 1.852), (-0.6523, 0.7658, 1.946), (-0.7357, 0.7827, 2.525), (-0.3792, 0.5711, 2.664), (-0.6423, 0.7598, 3.673), (-0.834, 0.9123, 3.69), (-1.062, 1.071, 4.78), (0.5984, 0.904, 0.0), (0.0679, 0.6654, 0.0), (-1.065, -0.3601, 0.0), (-0.2544, -0.2347, 0.0), (0.384, 1.118, 0.9335), (-0.1365, 0.8129, 0.9335), (-1.136, -0.03252, 0.9335), (-0.5687, -0.08982, 0.9335), (-0.218, 1.231, 0.9589), (-0.4374, 0.92, 0.9589), (-1.153, 0.06905, 0.9589), (-0.8902, 0.3599, 0.9589), (-0.06026, 1.093, 1.852), (-0.2859, 0.7888, 1.852), (-1.027, -0.006312, 1.852), (-0.683, 0.2585, 1.852), (-0.4372, 1.264, 1.946), (-0.4683, 0.8957, 1.946), (-1.167, 0.2805, 1.946), (-0.8957, 0.4683, 1.946), (-0.5154, 1.27, 2.525), (-0.5472, 0.9461, 2.525), (-1.231, 0.5624, 2.525), (-0.9069, 0.6334, 2.525), (-0.05861, 1.121, 2.664), (-0.1014, 0.7541, 2.664), (-1.133, 0.1095, 2.664), (-0.8363, 0.3756, 2.664), (-0.2707, 1.178, 3.673), (-0.4134, 0.9139, 3.673), (-1.193, 0.2433, 3.673), (-0.9021, 0.3782, 3.673), (-0.7013, 1.351, 3.69), (-0.8107, 1.104, 3.69), (-1.245, 0.5251, 3.69), (-1.116, 0.6932, 3.69), (-0.7018, 1.289, 4.78), (-0.8561, 1.123, 4.78), (-1.267, 0.713, 4.78), (-1.159, 0.9434, 4.78), (-1.5, 1.1, 4.78), (-1.309, 1.307, 4.78), (-1.1, 1.5, 4.78), (-1.386, 1.099, 4.78), (-1.298, 1.185, 4.78), (-1.25, 1.383, 4.78), (-1.175, 1.426, 4.78), (-1.5, 1.5, 4.78), (-1.5, 1.5, 3.69), (-1.5, 1.5, 3.673), (-1.5, 1.5, 2.664), (-1.5, 1.5, 2.525), (-1.5, 1.5, 1.946), (-1.5, 1.5, 1.852), (-1.5, 1.5, 0.9589), (-1.5, 1.5, 0.9335), (-1.5, 1.5, 0.0)], [], [(20, 31, 35, 21), (31, 30, 34, 35), (30, 0, 2, 34), (21, 37, 33, 20), (37, 36, 32, 33), (36, 11, 1, 32), (3, 38, 34, 2), (38, 39, 35, 34), (39, 22, 21, 35), (22, 41, 37, 21), (41, 40, 36, 37), (40, 12, 11, 36), (4, 42, 38, 3), (42, 43, 39, 38), (43, 23, 22, 39), (23, 45, 41, 22), (45, 44, 40, 41), (44, 13, 12, 40), (5, 46, 42, 4), (46, 47, 43, 42), (47, 24, 23, 43), (24, 49, 45, 23), (49, 48, 44, 45), (48, 14, 13, 44), (6, 50, 46, 5), (50, 51, 47, 46), (51, 25, 24, 47), (25, 53, 49, 24), (53, 52, 48, 49), (52, 15, 14, 48), (7, 54, 50, 6), (54, 55, 51, 50), (55, 26, 25, 51), (26, 57, 53, 25), (57, 56, 52, 53), (56, 16, 15, 52), (8, 58, 54, 7), (58, 59, 55, 54), (59, 27, 26, 55), (27, 61, 57, 26), (61, 60, 56, 57), (60, 17, 16, 56), (9, 62, 58, 8), (62, 63, 59, 58), (63, 28, 27, 59), (28, 65, 61, 27), (65, 64, 60, 61), (64, 18, 17, 60), (10, 66, 62, 9), (66, 67, 63, 62), (67, 29, 28, 63), (29, 69, 65, 28), (69, 68, 64, 65), (68, 19, 18, 64), (68, 73, 70, 19), (69, 74, 73, 68), (29, 71, 74, 69), (67, 75, 71, 29), (66, 76, 75, 67), (10, 72, 76, 66), (1, 11, 85, 86), (18, 19, 77, 78), (17, 18, 78, 79), (16, 17, 79, 80), (15, 16, 80, 81), (14, 15, 81, 82), (13, 14, 82, 83), (12, 13, 83, 84), (11, 12, 84, 85), (2, 0, 86, 85), (10, 9, 78, 77), (9, 8, 79, 78), (8, 7, 80, 79), (7, 6, 81, 80), (6, 5, 82, 81), (5, 4, 83, 82), (4, 3, 84, 83), (3, 2, 85, 84), (76, 72, 77), (76, 77, 75), (77, 70, 71), (77, 71, 75), (71, 70, 73), (71, 73, 74)])
me_plane_011.polygons.foreach_set('material_index', [0, 0, 0, 0, 0, 0, 0, 0, 0, 0, 0, 0, 0, 0, 0, 0, 0, 0, 0, 0, 0, 0, 0, 0, 0, 0, 0, 0, 0, 0, 0, 0, 0, 0, 0, 0, 0, 0, 0, 0, 0, 0, 0, 0, 0, 0, 0, 0, 0, 0, 0, 0, 0, 0, 0, 0, 0, 0, 0, 0, 2, 2, 2, 2, 2, 2, 2, 2, 2, 2, 2, 2, 2, 2, 2, 2, 2, 2, 2, 2, 2, 2, 2, 2])
_uv = me_plane_011.uv_layers.new(name='UVTex')
_uv.uv.foreach_set('vector', [0.4288, 0.03455, 0.5628, 0.04557, 0.5387, 0.1965, 0.43, 0.1799, 0.5628, 0.04557, 0.6895, 0.05838, 0.652, 0.2075, 0.5387, 0.1965, 0.6895, 0.05838, 0.8161, 0.07103, 0.7656, 0.2184, 0.652, 0.2075, 0.43, 0.1799, 0.3216, 0.1973, 0.2953, 0.04674, 0.4288, 0.03455, 0.3216, 0.1973, 0.209, 0.2092, 0.1692, 0.06056, 0.2953, 0.04674, 0.209, 0.2092, 0.09587, 0.2208, 0.04312, 0.07416, 0.1692, 0.06056, 0.7337, 0.2562, 0.6359, 0.2471, 0.652, 0.2075, 0.7656, 0.2184, 0.6359, 0.2471, 0.5371, 0.2372, 0.5387, 0.1965, 0.652, 0.2075, 0.5371, 0.2372, 0.4304, 0.2251, 0.43, 0.1799, 0.5387, 0.1965, 0.4304, 0.2251, 0.324, 0.238, 0.3216, 0.1973, 0.43, 0.1799, 0.324, 0.238, 0.2257, 0.2484, 0.209, 0.2092, 0.3216, 0.1973, 0.2257, 0.2484, 0.1283, 0.2583, 0.09587, 0.2208, 0.209, 0.2092, 0.6917, 0.3962, 0.6044, 0.3897, 0.6359, 0.2471, 0.7337, 0.2562, 0.6044, 0.3897, 0.5158, 0.3828, 0.5371, 0.2372, 0.6359, 0.2471, 0.5158, 0.3828, 0.4314, 0.3713, 0.4304, 0.2251, 0.5371, 0.2372, 0.4314, 0.3713, 0.3471, 0.3833, 0.324, 0.238, 0.4304, 0.2251, 0.3471, 0.3833, 0.259, 0.3907, 0.2257, 0.2484, 0.324, 0.238, 0.259, 0.3907, 0.1719, 0.3976, 0.1283, 0.2583, 0.2257, 0.2484, 0.667, 0.4305, 0.5923, 0.4257, 0.6044, 0.3897, 0.6917, 0.3962, 0.5923, 0.4257, 0.5148, 0.4199, 0.5158, 0.3828, 0.6044, 0.3897, 0.5148, 0.4199, 0.4317, 0.4129, 0.4314, 0.3713, 0.5158, 0.3828, 0.4317, 0.4129, 0.3486, 0.4205, 0.3471, 0.3833, 0.4314, 0.3713, 0.3486, 0.4205, 0.2716, 0.4265, 0.259, 0.3907, 0.3471, 0.3833, 0.2716, 0.4265, 0.1969, 0.4317, 0.1719, 0.3976, 0.259, 0.3907, 0.6515, 0.5216, 0.5822, 0.5189, 0.5923, 0.4257, 0.667, 0.4305, 0.5822, 0.5189, 0.5118, 0.5183, 0.5148, 0.4199, 0.5923, 0.4257, 0.5118, 0.5183, 0.4325, 0.5204, 0.4317, 0.4129, 0.5148, 0.4199, 0.4325, 0.5204, 0.3532, 0.5185, 0.3486, 0.4205, 0.4317, 0.4129, 0.3532, 0.5185, 0.2823, 0.5201, 0.2716, 0.4265, 0.3486, 0.4205, 0.2823, 0.5201, 0.213, 0.5231, 0.1969, 0.4317, 0.2716, 0.4265, 0.6674, 0.562, 0.5869, 0.5587, 0.5822, 0.5189, 0.6515, 0.5216, 0.5869, 0.5587, 0.5083, 0.5579, 0.5118, 0.5183, 0.5822, 0.5189, 0.5083, 0.5579, 0.4327, 0.5634, 0.4325, 0.5204, 0.5118, 0.5183, 0.4327, 0.5634, 0.3569, 0.5586, 0.3532, 0.5185, 0.4325, 0.5204, 0.3569, 0.5586, 0.2779, 0.5597, 0.2823, 0.5201, 0.3532, 0.5185, 0.2779, 0.5597, 0.1976, 0.5636, 0.213, 0.5231, 0.2823, 0.5201, 0.6382, 0.7131, 0.5672, 0.7081, 0.5869, 0.5587, 0.6674, 0.562, 0.5672, 0.7081, 0.498, 0.7026, 0.5083, 0.5579, 0.5869, 0.5587, 0.498, 0.7026, 0.4336, 0.6936, 0.4327, 0.5634, 0.5083, 0.5579, 0.4336, 0.6936, 0.3693, 0.7031, 0.3569, 0.5586, 0.4327, 0.5634, 0.3693, 0.7031, 0.3004, 0.7091, 0.2779, 0.5597, 0.3569, 0.5586, 0.3004, 0.7091, 0.2296, 0.7146, 0.1976, 0.5636, 0.2779, 0.5597, 0.6151, 0.7424, 0.5562, 0.7377, 0.5672, 0.7081, 0.6382, 0.7131, 0.5562, 0.7377, 0.4975, 0.7327, 0.498, 0.7026, 0.5672, 0.7081, 0.4975, 0.7327, 0.4339, 0.7262, 0.4336, 0.6936, 0.498, 0.7026, 0.4339, 0.7262, 0.3704, 0.7332, 0.3693, 0.7031, 0.4336, 0.6936, 0.3704, 0.7332, 0.3119, 0.7385, 0.3004, 0.7091, 0.3693, 0.7031, 0.3119, 0.7385, 0.2531, 0.7437, 0.2296, 0.7146, 0.3004, 0.7091, 0.5579, 0.9226, 0.5143, 0.9159, 0.5562, 0.7377, 0.6151, 0.7424, 0.5143, 0.9159, 0.4731, 0.9089, 0.4975, 0.7327, 0.5562, 0.7377, 0.4731, 0.9089, 0.4352, 0.9021, 0.4339, 0.7262, 0.4975, 0.7327, 0.4352, 0.9021, 0.3975, 0.9093, 0.3704, 0.7332, 0.4339, 0.7262, 0.3975, 0.9093, 0.3568, 0.9165, 0.3119, 0.7385, 0.3704, 0.7332, 0.3568, 0.9165, 0.3134, 0.9234, 0.2531, 0.7437, 0.3119, 0.7385, 0.3568, 0.9165, 0.3917, 0.9687, 0.3695, 0.9733, 0.3134, 0.9234, 0.3975, 0.9093, 0.4139, 0.964, 0.3917, 0.9687, 0.3568, 0.9165, 0.4352, 0.9021, 0.4358, 0.9587, 0.4139, 0.964, 0.3975, 0.9093, 0.4731, 0.9089, 0.4577, 0.9639, 0.4358, 0.9587, 0.4352, 0.9021, 0.5143, 0.9159, 0.4795, 0.9688, 0.4577, 0.9639, 0.4731, 0.9089, 0.5579, 0.9226, 0.502, 0.9733, 0.4795, 0.9688, 0.5143, 0.9159, 0.209, 0.2092, 0.09587, 0.2208, 0.04312, 0.07416, 0.1692, 0.06056, 0.3568, 0.9165, 0.3134, 0.9234, 0.2531, 0.7437, 0.3119, 0.7385, 0.3119, 0.7385, 0.2531, 0.7437, 0.2296, 0.7146, 0.3004, 0.7091, 0.3004, 0.7091, 0.2296, 0.7146, 0.1976, 0.5636, 0.2779, 0.5597, 0.2779, 0.5597, 0.1976, 0.5636, 0.213, 0.5231, 0.2823, 0.5201, 0.2823, 0.5201, 0.213, 0.5231, 0.1969, 0.4317, 0.2716, 0.4265, 0.2716, 0.4265, 0.1969, 0.4317, 0.1719, 0.3976, 0.259, 0.3907, 0.259, 0.3907, 0.1719, 0.3976, 0.1283, 0.2583, 0.2257, 0.2484, 0.2257, 0.2484, 0.1283, 0.2583, 0.09587, 0.2208, 0.209, 0.2092, 0.6895, 0.05838, 0.8161, 0.07103, 0.7656, 0.2184, 0.652, 0.2075, 0.5579, 0.9226, 0.5143, 0.9159, 0.5562, 0.7377, 0.6151, 0.7424, 0.6151, 0.7424, 0.5562, 0.7377, 0.5672, 0.7081, 0.6382, 0.7131, 0.6382, 0.7131, 0.5672, 0.7081, 0.5869, 0.5587, 0.6674, 0.562, 0.6674, 0.562, 0.5869, 0.5587, 0.5822, 0.5189, 0.6515, 0.5216, 0.6515, 0.5216, 0.5822, 0.5189, 0.5923, 0.4257, 0.667, 0.4305, 0.667, 0.4305, 0.5923, 0.4257, 0.6044, 0.3897, 0.6917, 0.3962, 0.6917, 0.3962, 0.6044, 0.3897, 0.6359, 0.2471, 0.7337, 0.2562, 0.7337, 0.2562, 0.6359, 0.2471, 0.652, 0.2075, 0.7656, 0.2184, 0.0, 0.0, 1.0, 0.0, 1.0, 1.0, 0.0, 0.0, 1.0, 0.0, 1.0, 1.0, 1.0, 0.0, 1.0, 1.0, 0.0, 0.0, 1.0, 0.0, 0.0, 0.0, 1.0, 0.0, 1.0, 0.0, 1.0, 1.0, 0.0, 0.0, 1.0, 0.0, 0.0, 0.0, 1.0, 0.0])
me_plane_011.materials.append(mat_rockface)
me_plane_011.materials.append(mat_grass)
me_plane_011.materials.append(mat_black)
me_plane_011.use_remesh_preserve_volume = False
me_plane_011.use_remesh_preserve_attributes = False
me_plane_011.use_mirror_vertex_groups = False
me_plane_011.update()
me_plane_008 = bpy.data.meshes.new('Plane.008')
me_plane_008.from_pydata([(1.5, -0.7, 0.0), (1.5, -0.4756, 0.9335), (1.5, -0.198, 0.9589), (1.5, -0.008692, 1.852), (1.5, 0.218, 1.946), (1.5, 0.2917, 2.525), (1.5, 0.05892, 2.664), (1.5, 0.1985, 3.673), (1.5, 0.4196, 3.69), (1.5, 0.6998, 4.78), (0.9654, -0.9965, -1.352e-09), (0.6539, -0.7221, 0.9335), (0.6467, -0.6674, 0.9589), (0.4768, -0.5317, 1.852), (0.5488, -0.5963, 1.946), (0.5662, -0.5724, 2.486), (0.4202, -0.4787, 2.664), (0.4954, -0.4773, 3.673), (-0.163, 0.1371, 3.69), (-0.1695, 0.2524, 4.78), (0.7, -1.5, 0.0), (0.198, -1.5, 0.9589), (0.4756, -1.5, 0.9335), (0.008691, -1.5, 1.852), (-0.218, -1.5, 1.946), (-0.2917, -1.5, 2.525), (-0.05892, -1.5, 2.664), (-0.1985, -1.5, 3.673), (-0.4196, -1.5, 3.69), (-0.6998, -1.5, 4.78), (1.405, -0.7833, -6.912e-10), (1.107, -0.7578, 1.926e-09), (1.259, -0.5756, 0.9335), (1.053, -0.6653, 0.9335), (1.224, -0.3976, 0.9589), (0.8396, -0.3124, 0.9589), (1.188, -0.217, 1.852), (0.9615, -0.3743, 1.852), (1.005, 0.1404, 1.946), (0.6118, -0.09394, 1.946), (1.078, 0.1168, 2.525), (0.6329, -0.004094, 2.525), (1.07, -0.05724, 2.664), (0.8237, -0.3311, 2.664), (1.019, 0.08668, 3.673), (0.7787, -0.2795, 3.673), (1.063, 0.3358, 3.69), (0.4552, 0.3038, 3.69), (1.142, 0.6301, 4.78), (0.3566, 0.6137, 4.833), (0.8666, -1.154, -6.429e-10), (0.8506, -1.327, -7.512e-10), (0.4244, -0.8652, 0.9335), (0.6481, -1.269, 0.9335), (0.359, -0.8603, 0.9589), (0.2629, -1.152, 0.9589), (0.2372, -0.8205, 1.852), (0.217, -1.172, 1.852), (0.2649, -0.8856, 1.946), (-0.0503, -1.095, 1.946), (0.1572, -0.9006, 2.525), (-0.3195, -0.9921, 2.525), (0.2995, -0.8237, 2.664), (0.03923, -1.106, 2.664), (0.09716, -0.6318, 3.673), (-0.1407, -1.086, 3.673), (-0.2312, -0.5692, 3.69), (-0.3254, -0.9802, 3.69), (-0.2909, -0.519, 4.714), (-0.599, -0.7691, 4.78), (1.5, 1.1, 4.78), (-0.3462, 0.4558, 4.78), (-1.1, -1.5, 4.78), (0.6996, 1.287, 4.78), (-0.01166, 1.008, 4.78), (-0.8851, 0.01851, 4.78), (-1.157, -0.6243, 4.78), (-1.502, -1.5, 4.78), (-1.502, -1.5, 0.0), (-1.502, -1.5, 0.9335), (-1.502, -1.5, 3.69), (-1.502, -1.5, 3.673), (-1.502, -1.5, 2.664), (-1.502, -1.5, 2.525), (-1.502, -1.5, 1.946), (-1.502, -1.5, 1.852), (-1.502, -1.5, 0.9589), (1.5, 1.5, 4.78), (1.5, 1.5, 0.0), (1.5, 1.5, 0.9335), (1.5, 1.5, 3.69), (1.5, 1.5, 3.673), (1.5, 1.5, 2.664), (1.5, 1.5, 2.525), (1.5, 1.5, 1.946), (1.5, 1.5, 1.852), (1.5, 1.5, 0.9589), (-1.502, 1.5, 0.9589), (-1.502, 1.5, 1.852), (-1.502, 1.5, 1.946), (-1.502, 1.5, 2.525), (-1.502, 1.5, 2.664), (-1.502, 1.5, 3.673), (-1.502, 1.5, 3.69), (-1.502, 1.5, 0.9335), (-1.502, 1.5, 0.0), (-1.502, 1.5, 4.78)], [], [(1, 2, 34, 32), (32, 34, 35, 33), (33, 35, 12, 11), (2, 3, 36, 34), (34, 36, 37, 35), (35, 37, 13, 12), (3, 4, 38, 36), (36, 38, 39, 37), (37, 39, 14, 13), (4, 5, 40, 38), (38, 40, 41, 39), (39, 41, 15, 14), (5, 6, 42, 40), (40, 42, 43, 41), (41, 43, 16, 15), (6, 7, 44, 42), (42, 44, 45, 43), (43, 45, 17, 16), (7, 8, 46, 44), (44, 46, 47, 45), (45, 47, 18, 17), (8, 9, 48, 46), (46, 48, 49, 47), (47, 49, 19, 18), (0, 1, 32, 30), (30, 32, 33, 31), (31, 33, 11, 10), (11, 12, 54, 52), (52, 54, 55, 53), (53, 55, 21, 22), (12, 13, 56, 54), (54, 56, 57, 55), (55, 57, 23, 21), (13, 14, 58, 56), (56, 58, 59, 57), (57, 59, 24, 23), (14, 15, 60, 58), (58, 60, 61, 59), (59, 61, 25, 24), (15, 16, 62, 60), (60, 62, 63, 61), (61, 63, 26, 25), (16, 17, 64, 62), (62, 64, 65, 63), (63, 65, 27, 26), (17, 18, 66, 64), (64, 66, 67, 65), (65, 67, 28, 27), (18, 19, 68, 66), (66, 68, 69, 67), (67, 69, 29, 28), (10, 11, 52, 50), (50, 52, 53, 51), (51, 53, 22, 20), (73, 48, 9, 70), (74, 49, 48, 73), (71, 19, 49, 74), (75, 68, 19, 71), (76, 69, 68, 75), (72, 29, 69, 76), (20, 22, 79, 78), (28, 29, 77, 80), (27, 28, 80, 81), (26, 27, 81, 82), (25, 26, 82, 83), (24, 25, 83, 84), (23, 24, 84, 85), (21, 23, 85, 86), (22, 21, 86, 79), (1, 0, 88, 89), (9, 8, 90, 87), (8, 7, 91, 90), (7, 6, 92, 91), (6, 5, 93, 92), (5, 4, 94, 93), (4, 3, 95, 94), (3, 2, 96, 95), (2, 1, 89, 96), (79, 86, 97, 104), (86, 85, 98, 97), (85, 84, 99, 98), (84, 83, 100, 99), (83, 82, 101, 100), (82, 81, 102, 101), (81, 80, 103, 102), (80, 77, 106, 103), (78, 79, 104, 105), (105, 104, 89, 88), (103, 106, 87, 90), (102, 103, 90, 91), (101, 102, 91, 92), (100, 101, 92, 93), (99, 100, 93, 94), (98, 99, 94, 95), (97, 98, 95, 96), (104, 97, 96, 89), (76, 106, 77), (75, 106, 76), (71, 106, 75), (74, 106, 71), (73, 106, 74), (87, 106, 73), (70, 87, 73), (72, 76, 77)])
me_plane_008.polygons.foreach_set('material_index', [0, 0, 0, 0, 0, 0, 0, 0, 0, 0, 0, 0, 0, 0, 0, 0, 0, 0, 0, 0, 0, 0, 0, 0, 0, 0, 0, 0, 0, 0, 0, 0, 0, 0, 0, 0, 0, 0, 0, 0, 0, 0, 0, 0, 0, 0, 0, 0, 0, 0, 0, 0, 0, 0, 0, 0, 0, 0, 0, 0, 2, 2, 2, 2, 2, 2, 2, 2, 2, 2, 2, 2, 2, 2, 2, 2, 2, 2, 2, 2, 2, 2, 2, 2, 2, 2, 2, 2, 2, 2, 2, 2, 2, 2, 2, 2, 2, 2, 2, 2, 2, 2, 2, 2])
_uv = me_plane_008.uv_layers.new(name='UVTex')
_uv.uv.foreach_set('vector', [0.6285, 0.1624, 0.6571, 0.1955, 0.5883, 0.2012, 0.5733, 0.1668, 0.5733, 0.1668, 0.5883, 0.2012, 0.5203, 0.2078, 0.5172, 0.172, 0.5172, 0.172, 0.5203, 0.2078, 0.4579, 0.2174, 0.4579, 0.1786, 0.6571, 0.1955, 0.6951, 0.3165, 0.6166, 0.3219, 0.5883, 0.2012, 0.5883, 0.2012, 0.6166, 0.3219, 0.5392, 0.3276, 0.5203, 0.2078, 0.5203, 0.2078, 0.5392, 0.3276, 0.4581, 0.3349, 0.4579, 0.2174, 0.6951, 0.3165, 0.7181, 0.3465, 0.6274, 0.3521, 0.6166, 0.3219, 0.6166, 0.3219, 0.6274, 0.3521, 0.5392, 0.3575, 0.5392, 0.3276, 0.5392, 0.3276, 0.5392, 0.3575, 0.4581, 0.3666, 0.4581, 0.3349, 0.7181, 0.3465, 0.7346, 0.426, 0.6389, 0.4308, 0.6274, 0.3521, 0.6274, 0.3521, 0.6389, 0.4308, 0.5456, 0.4338, 0.5392, 0.3575, 0.5392, 0.3575, 0.5456, 0.4338, 0.4584, 0.4303, 0.4581, 0.3666, 0.7346, 0.426, 0.72, 0.4622, 0.6357, 0.466, 0.6389, 0.4308, 0.6389, 0.4308, 0.6357, 0.466, 0.551, 0.4685, 0.5456, 0.4338, 0.5456, 0.4338, 0.551, 0.4685, 0.4585, 0.4672, 0.4584, 0.4303, 0.72, 0.4622, 0.7484, 0.6028, 0.6558, 0.6097, 0.6357, 0.466, 0.6357, 0.466, 0.6558, 0.6097, 0.5604, 0.6177, 0.551, 0.4685, 0.551, 0.4685, 0.5604, 0.6177, 0.4596, 0.6286, 0.4585, 0.4672, 0.7484, 0.6028, 0.7713, 0.6295, 0.6673, 0.6379, 0.6558, 0.6097, 0.6558, 0.6097, 0.6673, 0.6379, 0.5618, 0.6468, 0.5604, 0.6177, 0.5604, 0.6177, 0.5618, 0.6468, 0.4599, 0.6612, 0.4596, 0.6286, 0.7713, 0.6295, 0.8331, 0.7957, 0.7153, 0.8088, 0.6673, 0.6379, 0.6673, 0.6379, 0.7153, 0.8088, 0.5941, 0.8234, 0.5618, 0.6468, 0.5618, 0.6468, 0.5941, 0.8234, 0.4615, 0.8407, 0.4599, 0.6612, 0.5891, 0.03061, 0.6285, 0.1624, 0.5733, 0.1668, 0.5455, 0.03354, 0.5455, 0.03354, 0.5733, 0.1668, 0.5172, 0.172, 0.5018, 0.03639, 0.5018, 0.03639, 0.5172, 0.172, 0.4579, 0.1786, 0.4578, 0.03918, 0.4579, 0.1786, 0.4579, 0.2174, 0.3955, 0.2078, 0.3986, 0.172, 0.3986, 0.172, 0.3955, 0.2078, 0.3276, 0.2013, 0.3426, 0.1669, 0.3426, 0.1669, 0.3276, 0.2013, 0.2588, 0.1956, 0.2874, 0.1625, 0.4579, 0.2174, 0.4581, 0.3349, 0.3768, 0.3277, 0.3955, 0.2078, 0.3955, 0.2078, 0.3768, 0.3277, 0.2995, 0.3221, 0.3276, 0.2013, 0.3276, 0.2013, 0.2995, 0.3221, 0.2208, 0.3166, 0.2588, 0.1956, 0.4581, 0.3349, 0.4581, 0.3666, 0.3769, 0.3576, 0.3768, 0.3277, 0.3768, 0.3277, 0.3769, 0.3576, 0.2888, 0.3523, 0.2995, 0.3221, 0.2995, 0.3221, 0.2888, 0.3523, 0.1976, 0.3467, 0.2208, 0.3166, 0.4581, 0.3666, 0.4584, 0.4303, 0.3713, 0.4341, 0.3769, 0.3576, 0.3769, 0.3576, 0.3713, 0.4341, 0.2771, 0.4313, 0.2888, 0.3523, 0.2888, 0.3523, 0.2771, 0.4313, 0.1808, 0.4267, 0.1976, 0.3467, 0.4584, 0.4303, 0.4585, 0.4672, 0.366, 0.4687, 0.3713, 0.4341, 0.3713, 0.4341, 0.366, 0.4687, 0.2805, 0.4668, 0.2771, 0.4313, 0.2771, 0.4313, 0.2805, 0.4668, 0.1958, 0.4633, 0.1808, 0.4267, 0.4585, 0.4672, 0.4596, 0.6286, 0.3585, 0.6186, 0.366, 0.4687, 0.366, 0.4687, 0.3585, 0.6186, 0.2631, 0.6112, 0.2805, 0.4668, 0.2805, 0.4668, 0.2631, 0.6112, 0.17, 0.6051, 0.1958, 0.4633, 0.4596, 0.6286, 0.4599, 0.6612, 0.3578, 0.6476, 0.3585, 0.6186, 0.3585, 0.6186, 0.3578, 0.6476, 0.252, 0.6396, 0.2631, 0.6112, 0.2631, 0.6112, 0.252, 0.6396, 0.1475, 0.632, 0.17, 0.6051, 0.4599, 0.6612, 0.4615, 0.8407, 0.3286, 0.8245, 0.3578, 0.6476, 0.3578, 0.6476, 0.3286, 0.8245, 0.2077, 0.8111, 0.252, 0.6396, 0.252, 0.6396, 0.2077, 0.8111, 0.08955, 0.799, 0.1475, 0.632, 0.4578, 0.03918, 0.4579, 0.1786, 0.3986, 0.172, 0.4139, 0.03638, 0.4139, 0.03638, 0.3986, 0.172, 0.3426, 0.1669, 0.3702, 0.03351, 0.3702, 0.03351, 0.3426, 0.1669, 0.2874, 0.1625, 0.3266, 0.03061, 0.732, 0.8858, 0.7153, 0.8088, 0.8331, 0.7957, 0.8784, 0.8421, 0.5899, 0.934, 0.5941, 0.8234, 0.7153, 0.8088, 0.732, 0.8858, 0.463, 0.9928, 0.4615, 0.8407, 0.5941, 0.8234, 0.5899, 0.934, 0.3351, 0.935, 0.3286, 0.8245, 0.4615, 0.8407, 0.463, 0.9928, 0.1925, 0.888, 0.2077, 0.8111, 0.3286, 0.8245, 0.3351, 0.935, 0.04538, 0.8457, 0.08955, 0.799, 0.2077, 0.8111, 0.1925, 0.888, 0.0, 0.0, 1.0, 0.0, 1.0, 1.0, 0.0, 1.0, 0.0, 0.0, 1.0, 0.0, 1.0, 1.0, 0.0, 1.0, 0.0, 0.0, 1.0, 0.0, 1.0, 1.0, 0.0, 1.0, 0.0, 0.0, 1.0, 0.0, 1.0, 1.0, 0.0, 1.0, 0.0, 0.0, 1.0, 0.0, 1.0, 1.0, 0.0, 1.0, 0.0, 0.0, 1.0, 0.0, 1.0, 1.0, 0.0, 1.0, 0.0, 0.0, 1.0, 0.0, 1.0, 1.0, 0.0, 1.0, 0.0, 0.0, 1.0, 0.0, 1.0, 1.0, 0.0, 1.0, 0.0, 0.0, 1.0, 0.0, 1.0, 1.0, 0.0, 1.0, 0.0, 0.0, 1.0, 0.0, 1.0, 1.0, 0.0, 1.0, 0.0, 0.0, 1.0, 0.0, 1.0, 1.0, 0.0, 1.0, 0.0, 0.0, 1.0, 0.0, 1.0, 1.0, 0.0, 1.0, 0.0, 0.0, 1.0, 0.0, 1.0, 1.0, 0.0, 1.0, 0.0, 0.0, 1.0, 0.0, 1.0, 1.0, 0.0, 1.0, 0.0, 0.0, 1.0, 0.0, 1.0, 1.0, 0.0, 1.0, 0.0, 0.0, 1.0, 0.0, 1.0, 1.0, 0.0, 1.0, 0.0, 0.0, 1.0, 0.0, 1.0, 1.0, 0.0, 1.0, 0.0, 0.0, 1.0, 0.0, 1.0, 1.0, 0.0, 1.0, 0.0, 0.0, 1.0, 0.0, 1.0, 1.0, 0.0, 1.0, 0.0, 0.0, 1.0, 0.0, 1.0, 1.0, 0.0, 1.0, 0.0, 0.0, 1.0, 0.0, 1.0, 1.0, 0.0, 1.0, 0.0, 0.0, 1.0, 0.0, 1.0, 1.0, 0.0, 1.0, 0.0, 0.0, 1.0, 0.0, 1.0, 1.0, 0.0, 1.0, 0.0, 0.0, 1.0, 0.0, 1.0, 1.0, 0.0, 1.0, 0.0, 0.0, 1.0, 0.0, 1.0, 1.0, 0.0, 1.0, 0.0, 0.0, 1.0, 0.0, 1.0, 1.0, 0.0, 1.0, 0.0, 0.0, 1.0, 0.0, 1.0, 1.0, 0.0, 1.0, 0.0, 0.0, 1.0, 0.0, 1.0, 1.0, 0.0, 1.0, 0.0, 0.0, 1.0, 0.0, 1.0, 1.0, 0.0, 1.0, 0.0, 0.0, 1.0, 0.0, 1.0, 1.0, 0.0, 1.0, 0.0, 0.0, 1.0, 0.0, 1.0, 1.0, 0.0, 1.0, 0.0, 0.0, 1.0, 0.0, 1.0, 1.0, 0.0, 1.0, 0.0, 0.0, 1.0, 0.0, 1.0, 1.0, 0.0, 1.0, 0.0, 0.0, 1.0, 0.0, 1.0, 1.0, 0.0, 1.0, 0.0, 0.0, 1.0, 0.0, 1.0, 1.0, 0.0, 1.0, 0.0, 0.0, 1.0, 0.0, 1.0, 1.0, 0.0, 1.0, 0.0, 0.0, 1.0, 0.0, 1.0, 1.0, 0.0, 0.0, 1.0, 0.0, 1.0, 1.0, 0.0, 0.0, 1.0, 0.0, 1.0, 1.0, 0.0, 0.0, 1.0, 0.0, 1.0, 1.0, 0.0, 0.0, 1.0, 0.0, 1.0, 1.0, 0.0, 0.0, 1.0, 0.0, 1.0, 1.0, 0.0, 0.0, 1.0, 0.0, 1.0, 1.0, 0.0, 0.0, 1.0, 0.0, 1.0, 1.0])
me_plane_008.materials.append(mat_rockface)
me_plane_008.materials.append(mat_grass)
me_plane_008.materials.append(mat_black)
me_plane_008.use_remesh_preserve_volume = False
me_plane_008.use_remesh_preserve_attributes = False
me_plane_008.use_mirror_vertex_groups = False
me_plane_008.update()

# ---- objects
ob_plane = bpy.data.objects.new('Plane', me_plane_001)
ob_wallstraight1 = bpy.data.objects.new('WallStraight1', me_plane_043)
ob_plane_018 = bpy.data.objects.new('Plane.018', me_grassmesh)
ob_plane_017 = bpy.data.objects.new('Plane.017', me_grassmesh)
ob_plane_005 = bpy.data.objects.new('Plane.005', me_grassmesh)
ob_plane_004 = bpy.data.objects.new('Plane.004', me_grassmesh)
ob_plane_003 = bpy.data.objects.new('Plane.003', me_grassmesh)
ob_plane_002 = bpy.data.objects.new('Plane.002', me_grassmesh)
ob_wallconvex2 = bpy.data.objects.new('WallConvex2', me_plane_029)
ob_plane_024 = bpy.data.objects.new('Plane.024', me_grassmesh_003)
ob_plane_023 = bpy.data.objects.new('Plane.023', me_grassmesh_002)
ob_plane_022 = bpy.data.objects.new('Plane.022', me_grassmesh_001)
ob_plane_021 = bpy.data.objects.new('Plane.021', me_grassmesh)
ob_wallstraight2 = bpy.data.objects.new('WallStraight2', me_plane_028)
ob_plane_020 = bpy.data.objects.new('Plane.020', me_grassmesh)
ob_plane_019 = bpy.data.objects.new('Plane.019', me_grassmesh)
ob_plane_008 = bpy.data.objects.new('Plane.008', me_grassmesh)
ob_plane_007 = bpy.data.objects.new('Plane.007', me_grassmesh)
ob_plane_006 = bpy.data.objects.new('Plane.006', me_grassmesh)
ob_wallconcave2 = bpy.data.objects.new('WallConcave2', me_plane_027)
ob_plane_014 = bpy.data.objects.new('Plane.014', me_grassmesh)
ob_plane_013 = bpy.data.objects.new('Plane.013', me_grassmesh)
ob_plane_012 = bpy.data.objects.new('Plane.012', me_grassmesh)
ob_plane_011 = bpy.data.objects.new('Plane.011', me_grassmesh)
ob_plane_001 = bpy.data.objects.new('Plane.001', me_plane_021)
ob_wallconvex1 = bpy.data.objects.new('WallConvex1', me_plane_011)
ob_plane_016 = bpy.data.objects.new('Plane.016', me_grassmesh)
ob_plane_015 = bpy.data.objects.new('Plane.015', me_grassmesh)
ob_wallconcave1 = bpy.data.objects.new('WallConcave1', me_plane_008)
ob_plane_010 = bpy.data.objects.new('Plane.010', me_grassmesh)
ob_plane_009 = bpy.data.objects.new('Plane.009', me_grassmesh)
ob_camera = bpy.data.objects.new('Camera', cam_camera_001)
ob_lamp = bpy.data.objects.new('Lamp', light_lamp)
ob_lamp_001 = bpy.data.objects.new('Lamp.001', light_lamp_002)

# ---- transforms, parenting, visibility, modifiers, constraints
ob_plane.location = (0.0, 0.0, 0.0)
ob_plane.scale = (0.75, 0.75, 0.75)
ob_plane.lock_rotations_4d = False
ob_plane.empty_display_type = 'ARROWS'
ob_plane.lineart.crease_threshold = 0.0
ob_wallstraight1.location = (5.5, 6.5, 0.0)
ob_wallstraight1.rotation_euler = (0.0, 0.0, -17.28)
ob_wallstraight1.scale = (0.5, 0.5, 0.5)
ob_wallstraight1.lock_rotations_4d = False
ob_wallstraight1.empty_display_type = 'ARROWS'
ob_wallstraight1.lineart.crease_threshold = 0.0
ob_plane_018.parent = ob_wallstraight1
ob_plane_018.matrix_parent_inverse = Matrix(((-2.487e-06, 2.0, 0.0, 0.0), (-2.0, -2.487e-06, 0.0, 0.0), (0.0, 0.0, 2.0, 0.0), (0.0, 0.0, 0.0, 1.0)))
ob_plane_018.location = (-0.6681, 0.219, 2.399)
ob_plane_018.rotation_euler = (-0.3311, 1.297, -0.134)
ob_plane_018.scale = (2.016, 2.016, 2.016)
ob_plane_018.lock_rotations_4d = False
ob_plane_018.empty_display_type = 'ARROWS'
ob_plane_018.lineart.crease_threshold = 0.0
ob_plane_017.parent = ob_wallstraight1
ob_plane_017.matrix_parent_inverse = Matrix(((-2.487e-06, 2.0, 0.0, 0.0), (-2.0, -2.487e-06, 0.0, 0.0), (0.0, 0.0, 2.0, 0.0), (0.0, 0.0, 0.0, 1.0)))
ob_plane_017.location = (-0.6529, 0.1056, 2.395)
ob_plane_017.rotation_euler = (-0.3758, 1.275, -0.7609)
ob_plane_017.scale = (1.411, 1.411, 1.411)
ob_plane_017.lock_rotations_4d = False
ob_plane_017.empty_display_type = 'ARROWS'
ob_plane_017.lineart.crease_threshold = 0.0
ob_plane_005.parent = ob_wallstraight1
ob_plane_005.matrix_parent_inverse = Matrix(((-2.487e-06, 2.0, 0.0, 0.0), (-2.0, -2.487e-06, 0.0, 0.0), (0.0, 0.0, 2.0, 0.0), (0.0, 0.0, 0.0, 1.0)))
ob_plane_005.location = (-0.07508, -0.4919, 1.845)
ob_plane_005.rotation_euler = (0.0, -0.0, -3.247)
ob_plane_005.scale = (2.4, 2.4, 2.4)
ob_plane_005.lock_rotations_4d = False
ob_plane_005.empty_display_type = 'ARROWS'
ob_plane_005.lineart.crease_threshold = 0.0
ob_plane_004.parent = ob_wallstraight1
ob_plane_004.matrix_parent_inverse = Matrix(((-2.487e-06, 2.0, 0.0, 0.0), (-2.0, -2.487e-06, 0.0, 0.0), (0.0, 0.0, 2.0, 0.0), (0.0, 0.0, 0.0, 1.0)))
ob_plane_004.location = (0.6705, -0.2028, -0.002331)
ob_plane_004.rotation_euler = (0.0, 0.0, -3.666)
ob_plane_004.scale = (1.92, 1.92, 1.92)
ob_plane_004.lock_rotations_4d = False
ob_plane_004.empty_display_type = 'ARROWS'
ob_plane_004.lineart.crease_threshold = 0.0
ob_plane_003.parent = ob_wallstraight1
ob_plane_003.matrix_parent_inverse = Matrix(((-2.487e-06, 2.0, 0.0, 0.0), (-2.0, -2.487e-06, 0.0, 0.0), (0.0, 0.0, 2.0, 0.0), (0.0, 0.0, 0.0, 1.0)))
ob_plane_003.location = (0.4373, 0.3998, 0.002962)
ob_plane_003.rotation_euler = (0.0, -0.0, -2.869)
ob_plane_003.scale = (2.4, 2.4, 2.4)
ob_plane_003.lock_rotations_4d = False
ob_plane_003.empty_display_type = 'ARROWS'
ob_plane_003.lineart.crease_threshold = 0.0
ob_plane_002.parent = ob_wallstraight1
ob_plane_002.matrix_parent_inverse = Matrix(((-2.487e-06, 2.0, 0.0, 0.0), (-2.0, -2.487e-06, 0.0, 0.0), (0.0, 0.0, 2.0, 0.0), (0.0, 0.0, 0.0, 1.0)))
ob_plane_002.location = (0.5334, 0.0123, 0.002962)
ob_plane_002.rotation_euler = (0.0, -0.0, -3.123)
ob_plane_002.scale = (3.744, 3.744, 3.744)
ob_plane_002.lock_rotations_4d = False
ob_plane_002.empty_display_type = 'ARROWS'
ob_plane_002.lineart.crease_threshold = 0.0
ob_wallconvex2.location = (8.5, 5.0, 0.0)
ob_wallconvex2.rotation_euler = (0.0, 0.0, -6.283)
ob_wallconvex2.scale = (0.5, 0.5, 0.5)
ob_wallconvex2.lock_rotations_4d = False
ob_wallconvex2.empty_display_type = 'ARROWS'
ob_wallconvex2.lineart.crease_threshold = 0.0
ob_plane_024.parent = ob_wallconvex2
ob_plane_024.matrix_parent_inverse = Matrix(((2.0, 1.558e-06, 0.0, 0.0), (-1.558e-06, 2.0, 0.0, 0.0), (0.0, 0.0, 2.0, 0.0), (0.0, 0.0, 0.0, 1.0)))
ob_plane_024.location = (0.1537, -0.2289, 0.002962)
ob_plane_024.rotation_euler = (0.0, -0.0, -4.102)
ob_plane_024.scale = (1.765, 1.765, 1.765)
ob_plane_024.lock_rotations_4d = False
ob_plane_024.empty_display_type = 'ARROWS'
ob_plane_024.lineart.crease_threshold = 0.0
ob_plane_023.parent = ob_wallconvex2
ob_plane_023.matrix_parent_inverse = Matrix(((2.0, 1.558e-06, 0.0, 0.0), (-1.558e-06, 2.0, 0.0, 0.0), (0.0, 0.0, 2.0, 0.0), (0.0, 0.0, 0.0, 1.0)))
ob_plane_023.location = (0.2507, -0.07606, 0.002962)
ob_plane_023.rotation_euler = (0.0, -0.0, -3.666)
ob_plane_023.scale = (2.558, 2.558, 2.558)
ob_plane_023.lock_rotations_4d = False
ob_plane_023.empty_display_type = 'ARROWS'
ob_plane_023.lineart.crease_threshold = 0.0
ob_plane_022.parent = ob_wallconvex2
ob_plane_022.matrix_parent_inverse = Matrix(((2.0, 1.558e-06, 0.0, 0.0), (-1.558e-06, 2.0, 0.0, 0.0), (0.0, 0.0, 2.0, 0.0), (0.0, 0.0, 0.0, 1.0)))
ob_plane_022.location = (0.2904, 0.09885, 0.002962)
ob_plane_022.rotation_euler = (0.0, -0.0, -3.055)
ob_plane_022.scale = (1.985, 1.985, 1.985)
ob_plane_022.lock_rotations_4d = False
ob_plane_022.empty_display_type = 'ARROWS'
ob_plane_022.lineart.crease_threshold = 0.0
ob_plane_021.parent = ob_wallconvex2
ob_plane_021.matrix_parent_inverse = Matrix(((2.0, 1.558e-06, 0.0, 0.0), (-1.558e-06, 2.0, 0.0, 0.0), (0.0, 0.0, 2.0, 0.0), (0.0, 0.0, 0.0, 1.0)))
ob_plane_021.location = (-0.472, -0.3014, 0.002962)
ob_plane_021.rotation_euler = (0.0, -0.0, -4.46)
ob_plane_021.scale = (1.765, 1.765, 1.765)
ob_plane_021.lock_rotations_4d = False
ob_plane_021.empty_display_type = 'ARROWS'
ob_plane_021.lineart.crease_threshold = 0.0
ob_wallstraight2.location = (8.5, 6.5, 0.0)
ob_wallstraight2.rotation_euler = (0.0, 0.0, -11.0)
ob_wallstraight2.scale = (0.5, 0.5, 0.5)
ob_wallstraight2.lock_rotations_4d = False
ob_wallstraight2.empty_display_type = 'ARROWS'
ob_wallstraight2.lineart.crease_threshold = 0.0
ob_plane_020.parent = ob_wallstraight2
ob_plane_020.matrix_parent_inverse = Matrix(((2.0, 1.558e-06, 0.0, 0.0), (-1.558e-06, 2.0, 0.0, 0.0), (0.0, 0.0, 2.0, 0.0), (0.0, 0.0, 0.0, 1.0)))
ob_plane_020.location = (0.04808, 0.3799, 2.393)
ob_plane_020.rotation_euler = (0.003956, 1.387, -1.067)
ob_plane_020.scale = (1.345, 1.345, 1.345)
ob_plane_020.lock_rotations_4d = False
ob_plane_020.empty_display_type = 'ARROWS'
ob_plane_020.lineart.crease_threshold = 0.0
ob_plane_019.parent = ob_wallstraight2
ob_plane_019.matrix_parent_inverse = Matrix(((2.0, 1.558e-06, 0.0, 0.0), (-1.558e-06, 2.0, 0.0, 0.0), (0.0, 0.0, 2.0, 0.0), (0.0, 0.0, 0.0, 1.0)))
ob_plane_019.location = (-0.05294, 0.4126, 2.404)
ob_plane_019.rotation_euler = (-1.597, 1.268, -3.4)
ob_plane_019.scale = (1.774, 1.774, 1.774)
ob_plane_019.lock_rotations_4d = False
ob_plane_019.empty_display_type = 'ARROWS'
ob_plane_019.lineart.crease_threshold = 0.0
ob_plane_008.parent = ob_wallstraight2
ob_plane_008.matrix_parent_inverse = Matrix(((2.0, 1.558e-06, 0.0, 0.0), (-1.558e-06, 2.0, 0.0, 0.0), (0.0, 0.0, 2.0, 0.0), (0.0, 0.0, 0.0, 1.0)))
ob_plane_008.location = (-0.1007, -0.3842, 0.002962)
ob_plane_008.rotation_euler = (0.0, -0.0, -4.958)
ob_plane_008.scale = (2.313, 2.313, 2.313)
ob_plane_008.lock_rotations_4d = False
ob_plane_008.empty_display_type = 'ARROWS'
ob_plane_008.lineart.crease_threshold = 0.0
ob_plane_007.parent = ob_wallstraight2
ob_plane_007.matrix_parent_inverse = Matrix(((2.0, 1.558e-06, 0.0, 0.0), (-1.558e-06, 2.0, 0.0, 0.0), (0.0, 0.0, 2.0, 0.0), (0.0, 0.0, 0.0, 1.0)))
ob_plane_007.location = (0.1764, -0.5361, 0.002962)
ob_plane_007.rotation_euler = (0.0, -0.0, -4.236)
ob_plane_007.scale = (1.927, 1.927, 1.927)
ob_plane_007.lock_rotations_4d = False
ob_plane_007.empty_display_type = 'ARROWS'
ob_plane_007.lineart.crease_threshold = 0.0
ob_plane_006.parent = ob_wallstraight2
ob_plane_006.matrix_parent_inverse = Matrix(((2.0, 1.558e-06, 0.0, 0.0), (-1.558e-06, 2.0, 0.0, 0.0), (0.0, 0.0, 2.0, 0.0), (0.0, 0.0, 0.0, 1.0)))
ob_plane_006.location = (-0.3686, -0.5063, 0.002962)
ob_plane_006.rotation_euler = (0.0, -0.0, -5.108)
ob_plane_006.scale = (1.872, 1.872, 1.872)
ob_plane_006.lock_rotations_4d = False
ob_plane_006.empty_display_type = 'ARROWS'
ob_plane_006.lineart.crease_threshold = 0.0
ob_wallconcave2.location = (7.0, 5.0, 0.0)
ob_wallconcave2.rotation_euler = (0.0, -0.0, -12.57)
ob_wallconcave2.scale = (0.5, 0.5, 0.5)
ob_wallconcave2.lock_rotations_4d = False
ob_wallconcave2.empty_display_type = 'ARROWS'
ob_wallconcave2.lineart.crease_threshold = 0.0
ob_plane_014.parent = ob_wallconcave2
ob_plane_014.matrix_parent_inverse = Matrix(((2.0, 1.558e-06, 0.0, 0.0), (-1.558e-06, 2.0, 0.0, 0.0), (0.0, 0.0, 2.0, 0.0), (0.0, 0.0, 0.0, 1.0)))
ob_plane_014.location = (0.0495, -0.2291, 1.838)
ob_plane_014.rotation_euler = (0.0, -0.0, -3.513)
ob_plane_014.scale = (1.647, 1.647, 1.647)
ob_plane_014.lock_rotations_4d = False
ob_plane_014.empty_display_type = 'ARROWS'
ob_plane_014.lineart.crease_threshold = 0.0
ob_plane_013.parent = ob_wallconcave2
ob_plane_013.matrix_parent_inverse = Matrix(((2.0, 1.558e-06, 0.0, 0.0), (-1.558e-06, 2.0, 0.0, 0.0), (0.0, 0.0, 2.0, 0.0), (0.0, 0.0, 0.0, 1.0)))
ob_plane_013.location = (0.6283, -0.2961, 0.4761)
ob_plane_013.rotation_euler = (0.0, -0.0, -4.302)
ob_plane_013.scale = (2.353, 2.353, 2.353)
ob_plane_013.lock_rotations_4d = False
ob_plane_013.empty_display_type = 'ARROWS'
ob_plane_013.lineart.crease_threshold = 0.0
ob_plane_012.parent = ob_wallconcave2
ob_plane_012.matrix_parent_inverse = Matrix(((2.0, 1.558e-06, 0.0, 0.0), (-1.558e-06, 2.0, 0.0, 0.0), (0.0, 0.0, 2.0, 0.0), (0.0, 0.0, 0.0, 1.0)))
ob_plane_012.location = (0.4725, -0.4097, 0.4731)
ob_plane_012.rotation_euler = (0.0, -0.0, -3.513)
ob_plane_012.scale = (1.647, 1.647, 1.647)
ob_plane_012.lock_rotations_4d = False
ob_plane_012.empty_display_type = 'ARROWS'
ob_plane_012.lineart.crease_threshold = 0.0
ob_plane_011.parent = ob_wallconcave2
ob_plane_011.matrix_parent_inverse = Matrix(((2.0, 1.558e-06, 0.0, 0.0), (-1.558e-06, 2.0, 0.0, 0.0), (0.0, 0.0, 2.0, 0.0), (0.0, 0.0, 0.0, 1.0)))
ob_plane_011.location = (0.5314, -0.7107, 0.002962)
ob_plane_011.rotation_euler = (0.0, -0.0, -4.307)
ob_plane_011.scale = (3.007, 3.007, 3.007)
ob_plane_011.lock_rotations_4d = False
ob_plane_011.empty_display_type = 'ARROWS'
ob_plane_011.lineart.crease_threshold = 0.0
ob_plane_001.location = (0.0, 0.0, 0.0)
ob_plane_001.lock_rotations_4d = False
ob_plane_001.empty_display_type = 'ARROWS'
ob_plane_001.lineart.crease_threshold = 0.0
ob_wallconvex1.location = (0.0, -4.768e-07, 0.0)
ob_wallconvex1.rotation_euler = (0.0, 0.0, -6.283)
ob_wallconvex1.scale = (0.5, 0.5, 0.5)
ob_wallconvex1.lock_rotations_4d = False
ob_wallconvex1.empty_display_type = 'ARROWS'
ob_wallconvex1.lineart.crease_threshold = 0.0
ob_plane_016.parent = ob_wallconvex1
ob_plane_016.matrix_parent_inverse = Matrix(((2.0, 1.558e-06, 0.0, 7.427e-13), (-1.558e-06, 2.0, 0.0, 9.537e-07), (0.0, 0.0, 2.0, 0.0), (0.0, 0.0, 0.0, 1.0)))
ob_plane_016.location = (-0.5053, -0.2141, 0.002962)
ob_plane_016.rotation_euler = (0.0, -0.0, -4.46)
ob_plane_016.scale = (1.765, 1.765, 1.765)
ob_plane_016.lock_rotations_4d = False
ob_plane_016.empty_display_type = 'ARROWS'
ob_plane_016.lineart.crease_threshold = 0.0
ob_plane_015.parent = ob_wallconvex1
ob_plane_015.matrix_parent_inverse = Matrix(((2.0, 1.558e-06, 0.0, 7.427e-13), (-1.558e-06, 2.0, 0.0, 9.537e-07), (0.0, 0.0, 2.0, 0.0), (0.0, 0.0, 0.0, 1.0)))
ob_plane_015.location = (0.1263, 0.2983, 0.002962)
ob_plane_015.rotation_euler = (0.0, -0.0, -3.679)
ob_plane_015.scale = (1.765, 1.765, 1.765)
ob_plane_015.lock_rotations_4d = False
ob_plane_015.empty_display_type = 'ARROWS'
ob_plane_015.lineart.crease_threshold = 0.0
ob_wallconcave1.location = (4.0, 5.0, 0.0)
ob_wallconcave1.rotation_euler = (0.0, -0.0, -12.57)
ob_wallconcave1.scale = (0.5, 0.5, 0.5)
ob_wallconcave1.lock_rotations_4d = False
ob_wallconcave1.empty_display_type = 'ARROWS'
ob_wallconcave1.lineart.crease_threshold = 0.0
ob_plane_010.parent = ob_wallconcave1
ob_plane_010.matrix_parent_inverse = Matrix(((2.0, 1.558e-06, 0.0, 0.0), (-1.558e-06, 2.0, 0.0, 0.0), (0.0, 0.0, 2.0, 0.0), (0.0, 0.0, 0.0, 1.0)))
ob_plane_010.location = (0.6628, -0.4572, 0.002962)
ob_plane_010.rotation_euler = (0.0, -0.0, -4.1)
ob_plane_010.scale = (2.942, 2.942, 2.942)
ob_plane_010.lock_rotations_4d = False
ob_plane_010.empty_display_type = 'ARROWS'
ob_plane_010.lineart.crease_threshold = 0.0
ob_plane_009.parent = ob_wallconcave1
ob_plane_009.matrix_parent_inverse = Matrix(((2.0, 1.558e-06, 0.0, 0.0), (-1.558e-06, 2.0, 0.0, 0.0), (0.0, 0.0, 2.0, 0.0), (0.0, 0.0, 0.0, 1.0)))
ob_plane_009.location = (0.4675, -0.697, 0.002962)
ob_plane_009.rotation_euler = (0.0, -0.0, -4.307)
ob_plane_009.scale = (2.313, 2.313, 2.313)
ob_plane_009.lock_rotations_4d = False
ob_plane_009.empty_display_type = 'ARROWS'
ob_plane_009.lineart.crease_threshold = 0.0
ob_camera.location = (5.0, -5.0, 5.87)
ob_camera.rotation_euler = (1.047, 0.0, 0.7854)
ob_camera.lock_rotations_4d = False
ob_camera.empty_display_type = 'ARROWS'
ob_camera.lineart.crease_threshold = 0.0
ob_lamp.location = (2.5, -5.0, 7.5)
ob_lamp.rotation_euler = (0.4847, 0.4381, -0.2138)
ob_lamp.lock_rotations_4d = False
ob_lamp.empty_display_type = 'ARROWS'
ob_lamp.lineart.crease_threshold = 0.0
ob_lamp_001.location = (4.742, 1.021, 7.5)
ob_lamp_001.rotation_euler = (1.602, 0.2861, 1.919)
ob_lamp_001.lock_rotations_4d = False
ob_lamp_001.empty_display_type = 'ARROWS'
ob_lamp_001.lineart.crease_threshold = 0.0

# ---- collection membership
col_collection_1.objects.link(ob_plane)
col_collection_1.objects.link(ob_wallstraight1)
col_collection_1.objects.link(ob_plane_018)
col_collection_1.objects.link(ob_plane_017)
col_collection_1.objects.link(ob_plane_005)
col_collection_1.objects.link(ob_plane_004)
col_collection_1.objects.link(ob_plane_003)
col_collection_1.objects.link(ob_plane_002)
col_collection_1.objects.link(ob_wallconvex2)
col_collection_1.objects.link(ob_plane_024)
col_collection_1.objects.link(ob_plane_023)
col_collection_1.objects.link(ob_plane_022)
col_collection_1.objects.link(ob_plane_021)
col_collection_1.objects.link(ob_wallstraight2)
col_collection_1.objects.link(ob_plane_020)
col_collection_1.objects.link(ob_plane_019)
col_collection_1.objects.link(ob_plane_008)
col_collection_1.objects.link(ob_plane_007)
col_collection_1.objects.link(ob_plane_006)
col_collection_1.objects.link(ob_wallconcave2)
col_collection_1.objects.link(ob_plane_014)
col_collection_1.objects.link(ob_plane_013)
col_collection_1.objects.link(ob_plane_012)
col_collection_1.objects.link(ob_plane_011)
col_collection_1.objects.link(ob_plane_001)
col_collection_1.objects.link(ob_wallconvex1)
col_collection_1.objects.link(ob_plane_016)
col_collection_1.objects.link(ob_plane_015)
col_collection_1.objects.link(ob_wallconcave1)
col_collection_1.objects.link(ob_plane_010)
col_collection_1.objects.link(ob_plane_009)
col_collection_1.objects.link(ob_camera)
col_collection_1.objects.link(ob_lamp)
col_collection_1.objects.link(ob_lamp_001)

# ---- scene / render settings (as saved in the file)
scene.camera = ob_camera
scene.frame_start = 1; scene.frame_end = 24; scene.frame_set(17)
scene.render.engine = 'BLENDER_EEVEE_NEXT'
scene.render.image_settings.compression = 90
scene.render.resolution_x = 256
scene.render.resolution_y = 512
scene.render.resolution_percentage = 25
scene.render.pixel_aspect_x = 100.0
scene.render.pixel_aspect_y = 100.0
scene.render.fps = 25
scene.render.dither_intensity = 0.0
scene.render.use_compositing = False
scene.render.use_sequencer = False
scene.render.bake_margin = 2
scene.render.bake_bias = 0.0
scene.render.use_stamp_time = False
scene.render.use_stamp_date = False
scene.render.use_stamp_frame = False
scene.render.use_stamp_camera = False
scene.render.use_stamp_scene = False
scene.render.use_stamp_filename = False
scene.render.use_stamp_render_time = False
scene.render.stamp_font_size = 8
scene.cycles.use_denoising = False
scene.cycles.samples = 10
scene.cycles.sampling_pattern = 'TABULATED_SOBOL'
scene.cycles.light_sampling_threshold = 0.0
scene.cycles.use_adaptive_sampling = False
scene.cycles.use_light_tree = False
scene.cycles.blur_glossy = 0.0
scene.cycles.volume_bounces = 1
scene.cycles.pixel_filter_type = 'GAUSSIAN'
scene.cycles.sample_clamp_indirect = 0.0
scene.view_settings.view_transform = 'Raw'
bpy.context.view_layer.update()
